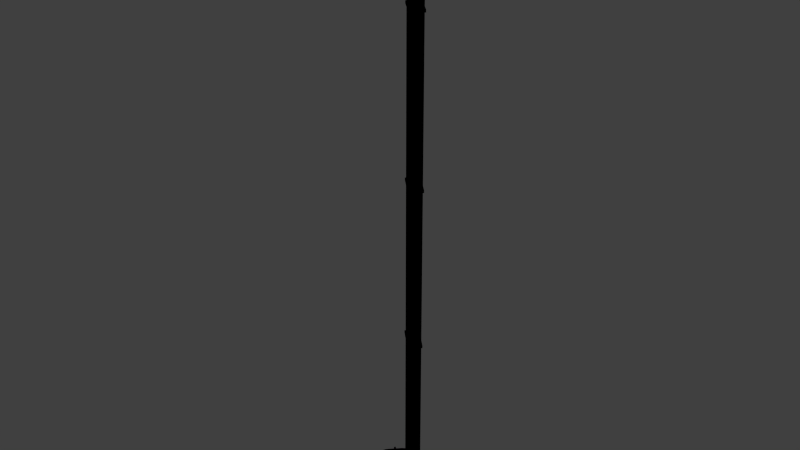 # Source: hubbell_vent.blend  (saved by Blender 2.75.0; exported with 4.5.12 LTS)
import bpy
from mathutils import Matrix  # noqa: F401  (used for matrix-valued properties, if any)

bpy.ops.wm.read_factory_settings(use_empty=True)
scene = bpy.context.scene
scene.name = 'hubbell_vent'

# ---- collections
col_collection_1 = bpy.data.collections.new('Collection 1'); scene.collection.children.link(col_collection_1)
col_collection_9 = bpy.data.collections.new('Collection 9'); scene.collection.children.link(col_collection_9)
col_collection_9.hide_render = True
col_collection_9.hide_viewport = True
col_collection_10 = bpy.data.collections.new('Collection 10'); scene.collection.children.link(col_collection_10)
col_collection_10.hide_render = True
col_collection_10.hide_viewport = True
col_collection_11 = bpy.data.collections.new('Collection 11'); scene.collection.children.link(col_collection_11)
col_collection_11.hide_render = True
col_collection_11.hide_viewport = True

# ---- images (referenced by path relative to the original .blend; pixels are not part of the script)
import os
ASSET_DIR = os.environ.get("B2B_ASSET_DIR", "")  # directory of the original .blend (textures are referenced by path, not embedded)
HERE = os.path.dirname(os.path.abspath(__file__))  # packed textures are extracted next to this script under _unpacked/

def load_image(name, relpath, width, height, colorspace="sRGB"):
    """Load a texture the original file referenced (path relative to the .blend, or extracted next to this script)."""
    p = next((c for c in (os.path.join(HERE, relpath), os.path.join(ASSET_DIR, relpath)) if relpath and os.path.exists(c)), "")
    if p:
        img = bpy.data.images.load(p, check_existing=True)
        img.name = name
    else:  # same state as the original file: an image datablock whose file is absent (Cycles renders it pink)
        img = bpy.data.images.new(name, width, height)
        img.source = "FILE"
        img.filepath = "//" + (relpath or name)
    img.colorspace_settings.name = colorspace
    return img
img_bakein_target_1024_tga = load_image('bakein_target_1024.tga', 'hubbell_vent_ao.tga', 1024, 1024, 'sRGB')

# ---- materials (node trees are filled in below, after node groups)
mat_material = bpy.data.materials.new('Material')
mat_material.alpha_threshold = 0.0
mat_material.use_transparent_shadow = False
mat_material.roughness = 0.5
mat_dev_measuregeneric01_vmt = bpy.data.materials.new('dev_measuregeneric01.vmt')
mat_dev_measuregeneric01_vmt.alpha_threshold = 0.0
mat_dev_measuregeneric01_vmt.use_transparent_shadow = False
mat_dev_measuregeneric01_vmt.diffuse_color = (0.4439, 0.5053, 0.9027, 1.0)
mat_dev_measuregeneric01_vmt.roughness = 0.5

# ---- material node trees
mat_material.use_nodes = True; mat_material.node_tree.nodes.clear()
_N = mat_material.node_tree.nodes; _L = mat_material.node_tree.links
n0 = _N.new('ShaderNodeTexImage'); n0.name = 'Image Texture'; n0.location = (-100, 100)
n0.width = 140
n0.image = img_bakein_target_1024_tga

# ---- world
world_world = bpy.data.worlds.new('World'); scene.world = world_world
world_world.color = (0.05088, 0.05088, 0.05088)
world_world.use_sun_shadow = False
world_world.sun_shadow_jitter_overblur = 0.0
world_world.cycles.sampling_method = 'MANUAL'
world_world.cycles.sample_map_resolution = 256

# ---- meshes
me_cube_002 = bpy.data.meshes.new('Cube.002')
me_cube_002.from_pydata([(8.0, -8.0, 4.0), (8.0, -8.0, 5.0), (-8.0, 8.0, 4.0), (-8.0, 8.0, 5.0), (16.0, 0.0, 4.0), (16.0, 0.0, 5.0), (0.0, 16.0, 4.0), (0.0, 16.0, 5.0), (0.5, 14.5, 127.0), (-0.5, 14.5, 127.0), (14.5, 0.5, 127.0), (14.5, -0.5, 127.0), (8.5, -6.5, 127.0), (7.5, -6.5, 127.0), (-6.5, 8.5, 127.0), (-6.5, 7.5, 127.0), (8.0, -8.0, 127.0), (-8.0, 8.0, 127.0), (16.0, 0.0, 127.0), (0.0, 16.0, 127.0), (8.0, -8.0, 128.0), (-8.0, 8.0, 128.0), (16.0, 0.0, 128.0), (0.0, 16.0, 128.0), (8.0, -8.0, 129.0), (-8.0, 8.0, 129.0), (16.0, 0.0, 129.0), (0.0, 16.0, 129.0), (-6.5, 7.5, 255.0), (-6.5, 8.5, 255.0), (7.5, -6.5, 255.0), (8.5, -6.5, 255.0), (0.0, 16.0, 257.0), (16.0, 0.0, 257.0), (-8.0, 8.0, 257.0), (8.0, -8.0, 257.0), (14.5, -0.5, 255.0), (14.5, 0.5, 255.0), (-0.5, 14.5, 255.0), (0.5, 14.5, 255.0), (8.0, -8.0, 255.0), (-8.0, 8.0, 255.0), (16.0, 0.0, 255.0), (0.0, 16.0, 255.0), (8.0, -8.0, 256.0), (-8.0, 8.0, 256.0), (16.0, 0.0, 256.0), (0.0, 16.0, 256.0), (0.5, 14.5, 383.0), (-0.5, 14.5, 383.0), (14.5, 0.5, 383.0), (14.5, -0.5, 383.0), (8.5, -6.5, 383.0), (7.5, -6.5, 383.0), (-6.5, 8.5, 383.0), (-6.5, 7.5, 383.0), (0.0, 16.0, 383.0), (16.0, 0.0, 383.0), (-8.0, 8.0, 383.0), (8.0, -8.0, 383.0), (0.0, 16.0, 384.0), (16.0, 0.0, 384.0), (-8.0, 8.0, 384.0), (8.0, -8.0, 384.0), (0.0, 16.0, 385.0), (16.0, 0.0, 385.0), (-8.0, 8.0, 385.0), (8.0, -8.0, 385.0), (-6.5, 7.5, 385.0), (-6.5, 8.5, 385.0), (7.5, -6.5, 385.0), (8.5, -6.5, 385.0), (14.5, -0.5, 385.0), (14.5, 0.5, 385.0), (-0.5, 14.5, 385.0), (0.5, 14.5, 385.0), (0.0, 16.0, 447.0), (16.0, 0.0, 447.0), (-8.0, 8.0, 447.0), (8.0, -8.0, 447.0), (0.0, 16.0, 448.0), (16.0, 0.0, 448.0), (-8.0, 8.0, 448.0), (8.0, -8.0, 448.0), (0.0, 16.0, 449.0), (16.0, 0.0, 449.0), (-8.0, 8.0, 449.0), (8.0, -8.0, 449.0), (-6.5, 7.5, 447.0), (-6.5, 8.5, 447.0), (7.5, -6.5, 447.0), (8.5, -6.5, 447.0), (14.5, -0.5, 447.0), (14.5, 0.5, 447.0), (-0.5, 14.5, 447.0), (0.5, 14.5, 447.0), (0.5, 14.5, 257.0), (-0.5, 14.5, 257.0), (14.5, 0.5, 257.0), (14.5, -0.5, 257.0), (8.5, -6.5, 257.0), (7.5, -6.5, 257.0), (-6.5, 8.5, 257.0), (-6.5, 7.5, 257.0), (-6.5, 7.5, 129.0), (-6.5, 8.5, 129.0), (7.5, -6.5, 129.0), (8.5, -6.5, 129.0), (14.5, -0.5, 129.0), (14.5, 0.5, 129.0), (-0.5, 14.5, 129.0), (0.5, 14.5, 129.0), (0.5, 14.5, 5.0), (-0.5, 14.5, 5.0), (14.5, 0.5, 5.0), (14.5, -0.5, 5.0), (8.5, -6.5, 5.0), (7.5, -6.5, 5.0), (-6.5, 8.5, 5.0), (-6.5, 7.5, 5.0), (14.5, 0.5, 449.0), (14.5, -0.5, 449.0), (0.5, 14.5, 449.0), (-0.5, 14.5, 449.0), (-6.5, 8.5, 449.0), (-6.5, 7.5, 449.0), (8.5, -6.5, 449.0), (7.5, -6.5, 449.0), (14.5, 0.5, 450.0), (14.5, -0.5, 450.0), (0.5, 14.5, 450.0), (-0.5, 14.5, 450.0), (-6.5, 8.5, 450.0), (-6.5, 7.5, 450.0), (8.5, -6.5, 450.0), (7.5, -6.5, 450.0), (14.53, 0.5281, 450.2), (14.56, -0.4439, 450.5), (0.5281, 14.53, 450.2), (-0.4439, 14.56, 450.5), (-6.107, 8.893, 453.3), (-6.079, 7.921, 453.5), (8.893, -6.107, 453.3), (7.921, -6.079, 453.5), (14.61, 0.6091, 450.4), (14.72, -0.2818, 450.9), (0.6091, 14.61, 450.4), (-0.2818, 14.72, 450.9), (-4.973, 10.03, 456.2), (-4.864, 9.136, 456.6), (10.03, -4.973, 456.2), (9.136, -4.864, 456.6), (14.73, 0.734, 450.6), (14.97, -0.03203, 451.2), (0.734, 14.73, 450.6), (-0.03203, 14.97, 451.2), (-3.224, 11.78, 458.4), (-2.99, 11.01, 459.0), (11.78, -3.224, 458.4), (11.01, -2.99, 459.0), (14.89, 0.8887, 450.7), (15.28, 0.2775, 451.4), (0.8887, 14.89, 450.7), (0.2775, 15.28, 451.4), (-1.058, 13.94, 459.7), (-0.6689, 13.33, 460.3), (13.94, -1.058, 459.7), (13.33, -0.6689, 460.3), (15.06, 1.056, 450.7), (15.61, 0.612, 451.4), (1.056, 15.06, 450.7), (0.612, 15.61, 451.4), (1.284, 16.28, 459.8), (1.84, 15.84, 460.5), (16.28, 1.284, 459.8), (15.84, 1.84, 460.5), (15.22, 1.217, 450.6), (15.93, 0.9339, 451.3), (1.217, 15.22, 450.6), (0.9339, 15.93, 451.3), (3.537, 18.54, 458.9), (4.254, 18.25, 459.6), (18.54, 3.537, 458.9), (18.25, 4.254, 459.6), (15.35, 1.354, 450.5), (16.21, 1.207, 451.0), (1.354, 15.35, 450.5), (1.207, 16.21, 451.0), (5.45, 20.45, 457.0), (6.303, 20.3, 457.5), (20.45, 5.45, 457.0), (20.3, 6.303, 457.5), (0.9214, 16.37, 450.9), (1.072, 15.49, 450.4), (16.37, 0.9214, 450.9), (15.49, 1.072, 450.4), (20.58, 6.169, 457.6), (20.74, 5.29, 457.1), (6.169, 20.58, 457.6), (5.29, 20.74, 457.1), (1.129, 16.57, 450.6), (1.279, 15.7, 450.1), (16.57, 1.129, 450.6), (15.7, 1.279, 450.1), (20.79, 6.376, 457.3), (20.94, 5.497, 456.8), (6.376, 20.79, 457.3), (5.497, 20.94, 456.8), (0.5, 14.5, 3.0), (-0.5, 14.5, 3.0), (14.5, 0.5, 3.0), (14.5, -0.5, 3.0), (8.5, -6.5, 3.0), (7.5, -6.5, 3.0), (-6.5, 8.5, 3.0), (-6.5, 7.5, 3.0), (8.0, -8.0, 3.0), (-8.0, 8.0, 3.0), (16.0, 0.0, 3.0), (0.0, 16.0, 3.0), (0.5, 14.5, 2.0), (-0.5, 14.5, 2.0), (14.5, 0.5, 2.0), (14.5, -0.5, 2.0), (8.5, -6.5, 2.0), (7.5, -6.5, 2.0), (-6.5, 8.5, 2.0), (-6.5, 7.5, 2.0), (0.4319, 14.57, 1.268), (-0.5511, 14.55, 1.451), (13.95, 1.045, -3.856), (13.94, 0.06222, -4.039), (7.938, -5.938, -4.039), (6.955, -5.955, -3.856), (-6.551, 8.551, 1.451), (-6.568, 7.568, 1.268), (0.2321, 14.77, 0.5858), (-0.701, 14.7, 0.9393), (12.36, 2.644, -9.314), (12.29, 1.711, -9.667), (6.289, -4.289, -9.667), (5.356, -4.356, -9.314), (-6.701, 8.701, 0.9393), (-6.768, 7.768, 0.5858), (-0.08579, 15.09, 9.537e-07), (-0.9393, 14.94, 0.5), (9.814, 5.186, -14.0), (9.667, 4.333, -14.5), (3.667, -1.667, -14.5), (2.814, -1.814, -14.0), (-6.939, 8.939, 0.5), (-7.086, 8.086, 0.0), (-0.5, 15.5, -0.4495), (-1.25, 15.25, 0.1629), (6.5, 8.5, -17.6), (6.25, 7.75, -18.21), (0.25, 1.75, -18.21), (-0.5, 1.5, -17.6), (-7.25, 9.25, 0.1629), (-7.5, 8.5, -0.4495), (-0.9824, 15.98, -0.732), (-1.612, 15.61, -0.04904), (2.641, 12.36, -19.86), (2.271, 11.73, -20.54), (-3.729, 5.729, -20.54), (-4.359, 5.359, -19.86), (-7.612, 9.612, -0.04904), (-7.982, 8.982, -0.7321), (-1.5, 16.5, -0.8284), (-2.0, 16.0, -0.1213), (-1.5, 16.5, -20.63), (-2.0, 16.0, -21.33), (-8.0, 10.0, -21.33), (-8.5, 9.5, -20.63), (-8.0, 10.0, -0.1213), (-8.5, 9.5, -0.8284), (-2.0, 17.0, -0.8284), (-2.5, 16.5, -0.1213), (-2.0, 17.0, -20.63), (-2.5, 16.5, -21.33), (-8.5, 10.5, -21.33), (-9.0, 10.0, -20.63), (-8.5, 10.5, -0.1213), (-9.0, 10.0, -0.8284), (-9.5, 9.5, 0.5), (-9.5, 9.5, -22.0), (-1.5, 17.5, 0.5), (-1.5, 17.5, -22.0), (-10.0, 10.0, 0.5), (-10.0, 10.0, -22.0), (-2.0, 18.0, 0.5), (-2.0, 18.0, -22.0), (-10.5, 10.5, 0.5), (-10.5, 10.5, -22.0), (-2.5, 18.5, 0.5), (-2.5, 18.5, -22.0), (-3.0, 18.0, -0.8284), (-3.5, 17.5, -0.1213), (-3.0, 18.0, -20.63), (-3.5, 17.5, -21.33), (-9.5, 11.5, -21.33), (-10.0, 11.0, -20.63), (-9.5, 11.5, -0.1213), (-10.0, 11.0, -0.8284), (-7.0, 22.0, -0.8284), (-7.5, 21.5, -0.1213), (-7.0, 22.0, -20.63), (-7.5, 21.5, -21.33), (-13.5, 15.5, -21.33), (-14.0, 15.0, -20.63), (-13.5, 15.5, -0.1213), (-14.0, 15.0, -0.8284), (-14.5, 14.5, 0.5), (-14.5, 14.5, -22.0), (-6.5, 22.5, 0.5), (-6.5, 22.5, -22.0), (-15.0, 15.0, 0.5), (-15.0, 15.0, -22.0), (-7.0, 23.0, 0.5), (-7.0, 23.0, -22.0), (-15.5, 15.5, 0.5), (-15.5, 15.5, -22.0), (-7.5, 23.5, 0.5), (-7.5, 23.5, -22.0), (-8.0, 23.0, -0.8284), (-8.5, 22.5, -0.1213), (-8.0, 23.0, -20.63), (-8.5, 22.5, -21.33), (-14.5, 16.5, -21.33), (-15.0, 16.0, -20.63), (-14.5, 16.5, -0.1213), (-15.0, 16.0, -0.8284), (-8.5, 23.5, -0.8284), (-9.0, 23.0, -0.1213), (-8.5, 23.5, -20.63), (-9.0, 23.0, -21.33), (-15.0, 17.0, -21.33), (-15.5, 16.5, -20.63), (-15.0, 17.0, -0.1213), (-15.5, 16.5, -0.8284), (-10.7, 25.19, -0.8284), (-11.05, 24.57, -0.1213), (-10.7, 25.19, -20.63), (-11.05, 24.57, -21.33), (-15.29, 17.22, -21.33), (-15.65, 16.61, -20.63), (-15.29, 17.22, -0.1213), (-15.65, 16.61, -0.8284), (-13.25, 26.25, -0.8284), (-13.44, 25.56, -0.1213), (-13.25, 26.25, -20.63), (-13.44, 25.56, -21.33), (-15.63, 17.37, -21.33), (-15.82, 16.68, -20.63), (-15.63, 17.37, -0.1213), (-15.82, 16.68, -0.8284), (-16.0, 26.61, -0.8284), (-16.0, 25.9, -0.1213), (-16.0, 26.61, -20.63), (-16.0, 25.9, -21.33), (-16.0, 17.41, -21.33), (-16.0, 16.71, -20.63), (-16.0, 17.41, -0.1213), (-16.0, 16.71, -0.8284), (-18.75, 26.25, -0.8284), (-18.56, 25.56, -0.1213), (-18.75, 26.25, -20.63), (-18.56, 25.56, -21.33), (-16.37, 17.37, -21.33), (-16.18, 16.68, -20.63), (-16.37, 17.37, -0.1213), (-16.18, 16.68, -0.8284), (-21.3, 25.19, -0.8284), (-20.95, 24.57, -0.1213), (-21.3, 25.19, -20.63), (-20.95, 24.57, -21.33), (-16.71, 17.22, -21.33), (-16.35, 16.61, -20.63), (-16.71, 17.22, -0.1213), (-16.35, 16.61, -0.8284), (-23.5, 23.5, -0.8284), (-23.0, 23.0, -0.1213), (-23.5, 23.5, -20.63), (-23.0, 23.0, -21.33), (-17.0, 17.0, -21.33), (-16.5, 16.5, -20.63), (-17.0, 17.0, -0.1213), (-16.5, 16.5, -0.8284), (-27.0, 20.0, -0.8284), (-26.5, 19.5, -0.1213), (-27.0, 20.0, -20.63), (-26.5, 19.5, -21.33), (-20.5, 13.5, -21.33), (-20.0, 13.0, -20.63), (-20.5, 13.5, -0.1213), (-20.0, 13.0, -0.8284), (-28.0, 20.0, 0.5), (-28.0, 20.0, -22.0), (-20.0, 12.0, 0.5), (-20.0, 12.0, -22.0), (-19.5, 12.5, -22.0), (-19.5, 12.5, 0.5), (-27.5, 20.5, -22.0), (-27.5, 20.5, 0.5), (-28.5, 19.5, 0.5), (-28.5, 19.5, -22.0), (-20.5, 11.5, 0.5), (-20.5, 11.5, -22.0), (-28.0, 19.0, -0.8284), (-27.5, 18.5, -0.1213), (-28.0, 19.0, -20.63), (-27.5, 18.5, -21.33), (-21.5, 12.5, -21.33), (-21.0, 12.0, -20.63), (-21.5, 12.5, -0.1213), (-21.0, 12.0, -0.8284), (-31.5, 15.5, -0.8284), (-31.0, 15.0, -0.1213), (-31.5, 15.5, -20.63), (-31.0, 15.0, -21.33), (-25.0, 9.0, -21.33), (-24.5, 8.5, -20.63), (-25.0, 9.0, -0.1213), (-24.5, 8.5, -0.8284), (-33.19, 13.3, -0.8284), (-32.57, 12.95, -0.1213), (-33.19, 13.3, -20.63), (-32.57, 12.95, -21.33), (-25.22, 8.707, -21.33), (-24.61, 8.354, -20.63), (-25.22, 8.707, -0.1213), (-24.61, 8.354, -0.8284), (-34.25, 10.75, -0.8284), (-33.56, 10.56, -0.1213), (-34.25, 10.75, -20.63), (-33.56, 10.56, -21.33), (-25.37, 8.366, -21.33), (-24.68, 8.183, -20.63), (-25.37, 8.366, -0.1213), (-24.68, 8.183, -0.8284), (-34.61, 8.0, -0.8284), (-33.9, 8.0, -0.1213), (-34.61, 8.0, -20.63), (-33.9, 8.0, -21.33), (-25.41, 8.0, -21.33), (-24.71, 8.0, -20.63), (-25.41, 8.0, -0.1213), (-24.71, 8.0, -0.8284), (-34.25, 5.255, -0.8284), (-33.56, 5.438, -0.1213), (-34.25, 5.255, -20.63), (-33.56, 5.438, -21.33), (-25.37, 7.634, -21.33), (-24.68, 7.817, -20.63), (-25.37, 7.634, -0.1213), (-24.68, 7.817, -0.8284), (-33.19, 2.697, -0.8284), (-32.57, 3.05, -0.1213), (-33.19, 2.697, -20.63), (-32.57, 3.05, -21.33), (-25.22, 7.293, -21.33), (-24.61, 7.646, -20.63), (-25.22, 7.293, -0.1213), (-24.61, 7.646, -0.8284), (-31.5, 0.5, -0.8284), (-31.0, 1.0, -0.1213), (-31.5, 0.5, -20.63), (-31.0, 1.0, -21.33), (-25.0, 7.0, -21.33), (-24.5, 7.5, -20.63), (-25.0, 7.0, -0.1213), (-24.5, 7.5, -0.8284), (-23.5, 7.5, 0.5), (-23.5, 7.5, -22.0), (-31.5, -0.5, 0.5), (-31.5, -0.5, -22.0), (-31.0, 1.287e-05, -0.8284), (-30.5, 0.5, -0.1213), (-31.0, 1.097e-05, -20.63), (-30.5, 0.5, -21.33), (-24.5, 6.5, -21.33), (-24.0, 7.0, -20.63), (-24.5, 6.5, -0.1213), (-24.0, 7.0, -0.8284), (-23.0, 7.0, 0.5), (-23.0, 7.0, -22.0), (-31.0, -1.0, 0.5), (-31.0, -1.0, -22.0), (-22.5, 6.5, 0.5), (-22.5, 6.5, -22.0), (-30.5, -1.5, 0.5), (-30.5, -1.5, -22.0), (-30.0, -1.0, -0.8284), (-29.5, -0.5, -0.1213), (-30.0, -1.0, -20.63), (-29.5, -0.5, -21.33), (-23.5, 5.5, -21.33), (-23.0, 6.0, -20.63), (-23.5, 5.5, -0.1213), (-23.0, 6.0, -0.8284), (-16.0, -15.0, -0.8284), (-15.5, -14.5, -0.1213), (-16.0, -15.0, -20.63), (-15.5, -14.5, -21.33), (-9.5, -8.5, -21.33), (-9.0, -8.0, -20.63), (-9.5, -8.5, -0.1213), (-9.0, -8.0, -0.8284)], [], [(1, 3, 2, 0), (3, 7, 6, 2), (7, 5, 4, 6), (5, 1, 0, 4), (11, 12, 116, 115), (13, 15, 119, 117), (14, 9, 113, 118), (8, 10, 114, 112), (18, 11, 10), (16, 13, 12), (17, 14, 15), (19, 8, 9), (9, 14, 17, 19), (12, 11, 18, 16), (16, 17, 15, 13), (19, 18, 10, 8), (18, 19, 23, 22), (17, 16, 20, 21), (16, 18, 22, 20), (19, 17, 21, 23), (20, 22, 26, 24), (23, 21, 25, 27), (22, 23, 27, 26), (21, 20, 24, 25), (44, 46, 33, 35), (42, 40, 31, 36), (47, 45, 34, 32), (45, 44, 35, 34), (46, 47, 32, 33), (54, 49, 97, 102), (43, 39, 38), (37, 39, 43, 42), (38, 29, 41, 43), (41, 29, 28), (41, 40, 44, 45), (40, 42, 46, 44), (43, 41, 45, 47), (42, 43, 47, 46), (40, 41, 28, 30), (48, 50, 98, 96), (51, 52, 100, 99), (53, 55, 103, 101), (53, 52, 59), (57, 51, 50), (56, 48, 49), (54, 55, 58), (49, 54, 58, 56), (55, 53, 59, 58), (52, 51, 57, 59), (56, 57, 50, 48), (56, 58, 62, 60), (59, 57, 61, 63), (58, 59, 63, 62), (57, 56, 60, 61), (63, 61, 65, 67), (62, 63, 67, 66), (61, 60, 64, 65), (60, 62, 66, 64), (64, 66, 69, 74), (67, 70, 68, 66), (68, 69, 66), (70, 67, 71), (65, 72, 71, 67), (64, 75, 73, 65), (72, 65, 73), (74, 75, 64), (77, 76, 80, 81), (76, 78, 82, 80), (79, 77, 81, 83), (78, 79, 83, 82), (83, 81, 85, 87), (82, 83, 87, 86), (81, 80, 84, 85), (80, 82, 86, 84), (69, 68, 88, 89), (68, 70, 90, 88), (71, 72, 92, 91), (72, 73, 93, 92), (74, 69, 89, 94), (73, 75, 95, 93), (75, 74, 94, 95), (70, 71, 91, 90), (79, 78, 88, 90), (76, 94, 89, 78), (76, 77, 93, 95), (95, 94, 76), (89, 88, 78), (77, 79, 91, 92), (93, 77, 92), (91, 79, 90), (49, 48, 96, 97), (55, 54, 102, 103), (52, 53, 101, 100), (50, 51, 99, 98), (32, 96, 98, 33), (33, 99, 100, 35), (98, 99, 33), (32, 34, 102, 97), (96, 32, 97), (35, 101, 103, 34), (102, 34, 103), (100, 101, 35), (40, 30, 31), (36, 37, 42), (28, 29, 105, 104), (31, 30, 106, 107), (29, 38, 110, 105), (37, 36, 108, 109), (36, 31, 107, 108), (30, 28, 104, 106), (39, 37, 109, 111), (38, 39, 111, 110), (24, 106, 104, 25), (27, 25, 105, 110), (26, 108, 107, 24), (106, 24, 107), (104, 105, 25), (27, 111, 109, 26), (111, 27, 110), (109, 108, 26), (10, 11, 115, 114), (12, 13, 117, 116), (15, 14, 118, 119), (9, 8, 112, 113), (127, 135, 133, 125), (124, 132, 131, 123), (122, 130, 128, 120), (124, 125, 133, 132), (122, 123, 131, 130), (120, 128, 129, 121), (126, 121, 129, 134), (126, 134, 135, 127), (132, 133, 141, 140), (130, 131, 139, 138), (129, 128, 136, 137), (134, 129, 137, 142), (135, 134, 142, 143), (133, 135, 143, 141), (131, 132, 140, 139), (128, 130, 138, 136), (140, 141, 149, 148), (138, 139, 147, 146), (137, 136, 144, 145), (142, 137, 145, 150), (143, 142, 150, 151), (141, 143, 151, 149), (139, 140, 148, 147), (136, 138, 146, 144), (144, 146, 154, 152), (148, 149, 157, 156), (146, 147, 155, 154), (145, 144, 152, 153), (150, 145, 153, 158), (151, 150, 158, 159), (149, 151, 159, 157), (147, 148, 156, 155), (159, 158, 166, 167), (157, 159, 167, 165), (155, 156, 164, 163), (152, 154, 162, 160), (156, 157, 165, 164), (154, 155, 163, 162), (153, 152, 160, 161), (158, 153, 161, 166), (161, 160, 168, 169), (166, 161, 169, 174), (167, 166, 174, 175), (165, 167, 175, 173), (163, 164, 172, 171), (160, 162, 170, 168), (164, 165, 173, 172), (162, 163, 171, 170), (172, 173, 181, 180), (170, 171, 179, 178), (169, 168, 176, 177), (174, 169, 177, 182), (175, 174, 182, 183), (173, 175, 183, 181), (171, 172, 180, 179), (168, 170, 178, 176), (179, 180, 188, 187), (176, 178, 186, 184), (180, 181, 189, 188), (178, 179, 187, 186), (177, 176, 184, 185), (182, 177, 185, 190), (183, 182, 190, 191), (181, 183, 191, 189), (188, 189, 198, 199), (192, 199, 207, 200), (186, 187, 192, 193), (185, 184, 195, 194), (190, 185, 194, 197), (191, 190, 197, 196), (189, 191, 196, 198), (187, 188, 199, 192), (184, 186, 193, 195), (205, 202, 203, 201, 200, 207, 206, 204), (197, 194, 202, 205), (198, 196, 204, 206), (195, 193, 201, 203), (196, 197, 205, 204), (199, 198, 206, 207), (193, 192, 200, 201), (194, 195, 203, 202), (7, 3, 118, 113), (1, 117, 119, 3), (118, 3, 119), (7, 112, 114, 5), (5, 115, 116, 1), (114, 115, 5), (116, 117, 1), (0, 2, 217, 216), (2, 6, 219, 217), (4, 0, 216, 218), (6, 4, 218, 219), (213, 216, 217, 215), (208, 219, 218, 210), (209, 214, 217, 219), (215, 217, 214), (219, 208, 209), (213, 212, 216), (211, 210, 218), (211, 218, 216, 212), (211, 212, 224, 223), (212, 213, 225, 224), (210, 211, 223, 222), (215, 214, 226, 227), (213, 215, 227, 225), (208, 210, 222, 220), (209, 208, 220, 221), (214, 209, 221, 226), (112, 7, 113), (224, 225, 233, 232), (222, 223, 231, 230), (221, 220, 228, 229), (227, 226, 234, 235), (225, 227, 235, 233), (220, 222, 230, 228), (226, 221, 229, 234), (223, 224, 232, 231), (234, 229, 237, 242), (231, 232, 240, 239), (232, 233, 241, 240), (230, 231, 239, 238), (229, 228, 236, 237), (235, 234, 242, 243), (233, 235, 243, 241), (228, 230, 238, 236), (241, 243, 251, 249), (236, 238, 246, 244), (242, 237, 245, 250), (239, 240, 248, 247), (240, 241, 249, 248), (238, 239, 247, 246), (237, 236, 244, 245), (243, 242, 250, 251), (245, 244, 252, 253), (251, 250, 258, 259), (249, 251, 259, 257), (244, 246, 254, 252), (250, 245, 253, 258), (247, 248, 256, 255), (248, 249, 257, 256), (246, 247, 255, 254), (255, 256, 264, 263), (256, 257, 265, 264), (254, 255, 263, 262), (253, 252, 260, 261), (259, 258, 266, 267), (257, 259, 267, 265), (252, 254, 262, 260), (258, 253, 261, 266), (266, 261, 269, 274), (263, 264, 272, 271), (264, 265, 273, 272), (262, 263, 271, 270), (261, 260, 268, 269), (267, 266, 274, 275), (265, 267, 275, 273), (260, 262, 270, 268), (275, 274, 282, 283), (273, 275, 283, 281), (268, 270, 278, 276), (274, 269, 277, 282), (271, 272, 280, 279), (272, 273, 281, 280), (270, 271, 279, 278), (269, 268, 276, 277), (277, 286, 284, 282), (283, 282, 284), (281, 283, 284, 285), (281, 285, 280), (280, 285, 287, 279), (279, 287, 278), (278, 287, 286, 276), (277, 276, 286), (286, 287, 291, 290), (285, 284, 288, 289), (284, 286, 290, 288), (287, 285, 289, 291), (288, 290, 294, 292), (291, 289, 293, 295), (290, 291, 295, 294), (289, 288, 292, 293), (294, 297, 302, 292), (297, 294, 296), (294, 295, 298, 296), (298, 295, 299), (295, 293, 300, 299), (300, 293, 301), (293, 292, 303, 301), (302, 303, 292), (302, 297, 305, 310), (299, 300, 308, 307), (300, 301, 309, 308), (298, 299, 307, 306), (297, 296, 304, 305), (303, 302, 310, 311), (301, 303, 311, 309), (296, 298, 306, 304), (306, 315, 314, 304), (305, 314, 312, 310), (305, 304, 314), (309, 311, 312, 313), (311, 310, 312), (308, 313, 315, 307), (309, 313, 308), (307, 315, 306), (312, 314, 318, 316), (315, 313, 317, 319), (314, 315, 319, 318), (313, 312, 316, 317), (318, 319, 323, 322), (317, 316, 320, 321), (316, 318, 322, 320), (319, 317, 321, 323), (321, 320, 331, 329), (322, 325, 330, 320), (322, 323, 326, 324), (323, 321, 328, 327), (328, 321, 329), (326, 323, 327), (324, 325, 322), (330, 331, 320), (324, 326, 334, 332), (330, 325, 333, 338), (327, 328, 336, 335), (328, 329, 337, 336), (326, 327, 335, 334), (325, 324, 332, 333), (331, 330, 338, 339), (329, 331, 339, 337), (339, 338, 346, 347), (337, 339, 347, 345), (332, 334, 342, 340), (338, 333, 341, 346), (335, 336, 344, 343), (336, 337, 345, 344), (334, 335, 343, 342), (333, 332, 340, 341), (342, 343, 351, 350), (341, 340, 348, 349), (347, 346, 354, 355), (345, 347, 355, 353), (340, 342, 350, 348), (346, 341, 349, 354), (343, 344, 352, 351), (344, 345, 353, 352), (354, 349, 357, 362), (351, 352, 360, 359), (352, 353, 361, 360), (350, 351, 359, 358), (349, 348, 356, 357), (355, 354, 362, 363), (353, 355, 363, 361), (348, 350, 358, 356), (356, 358, 366, 364), (362, 357, 365, 370), (359, 360, 368, 367), (360, 361, 369, 368), (358, 359, 367, 366), (357, 356, 364, 365), (363, 362, 370, 371), (361, 363, 371, 369), (365, 364, 372, 373), (371, 370, 378, 379), (369, 371, 379, 377), (364, 366, 374, 372), (370, 365, 373, 378), (367, 368, 376, 375), (368, 369, 377, 376), (366, 367, 375, 374), (376, 377, 385, 384), (374, 375, 383, 382), (373, 372, 380, 381), (379, 378, 386, 387), (377, 379, 387, 385), (372, 374, 382, 380), (378, 373, 381, 386), (375, 376, 384, 383), (386, 381, 389, 394), (383, 384, 392, 391), (384, 385, 393, 392), (382, 383, 391, 390), (381, 380, 388, 389), (387, 386, 394, 395), (385, 387, 395, 393), (380, 382, 390, 388), (394, 389, 403, 401), (390, 402, 403, 388), (391, 392, 400, 402), (391, 402, 390), (389, 388, 403), (393, 395, 401, 400), (393, 400, 392), (395, 394, 401), (403, 402, 397, 396), (400, 401, 398, 399), (402, 400, 399, 397), (401, 403, 396, 398), (399, 398, 406, 407), (397, 405, 404, 396), (398, 396, 404, 406), (404, 409, 414, 406), (405, 407, 412, 411), (404, 405, 410, 408), (407, 406, 415, 413), (412, 407, 413), (410, 405, 411), (408, 409, 404), (414, 415, 406), (409, 408, 416, 417), (415, 414, 422, 423), (413, 415, 423, 421), (408, 410, 418, 416), (414, 409, 417, 422), (411, 412, 420, 419), (412, 413, 421, 420), (410, 411, 419, 418), (420, 421, 429, 428), (418, 419, 427, 426), (417, 416, 424, 425), (423, 422, 430, 431), (421, 423, 431, 429), (416, 418, 426, 424), (422, 417, 425, 430), (419, 420, 428, 427), (430, 425, 433, 438), (427, 428, 436, 435), (428, 429, 437, 436), (426, 427, 435, 434), (425, 424, 432, 433), (431, 430, 438, 439), (429, 431, 439, 437), (424, 426, 434, 432), (437, 439, 447, 445), (432, 434, 442, 440), (438, 433, 441, 446), (435, 436, 444, 443), (436, 437, 445, 444), (434, 435, 443, 442), (433, 432, 440, 441), (439, 438, 446, 447), (441, 440, 448, 449), (447, 446, 454, 455), (445, 447, 455, 453), (440, 442, 450, 448), (446, 441, 449, 454), (443, 444, 452, 451), (444, 445, 453, 452), (442, 443, 451, 450), (451, 452, 460, 459), (452, 453, 461, 460), (450, 451, 459, 458), (449, 448, 456, 457), (455, 454, 462, 463), (453, 455, 463, 461), (448, 450, 458, 456), (454, 449, 457, 462), (462, 457, 465, 470), (459, 460, 468, 467), (460, 461, 469, 468), (458, 459, 467, 466), (457, 456, 464, 465), (463, 462, 470, 471), (461, 463, 471, 469), (456, 458, 466, 464), (397, 399, 407, 405), (470, 465, 477, 482), (467, 468, 480, 479), (468, 469, 481, 480), (466, 467, 479, 478), (465, 464, 476, 477), (471, 470, 482, 483), (469, 471, 483, 481), (464, 466, 478, 476), (474, 476, 478, 475), (475, 479, 480, 473), (473, 481, 483, 472), (480, 481, 473), (478, 479, 475), (483, 482, 472), (474, 472, 482, 477), (476, 474, 477), (473, 472, 484, 485), (474, 475, 487, 486), (475, 473, 485, 487), (472, 474, 486, 484), (487, 485, 489, 491), (484, 486, 490, 488), (485, 484, 488, 489), (486, 487, 491, 490), (490, 493, 498, 488), (493, 490, 492), (490, 491, 494, 492), (491, 489, 496, 495), (494, 491, 495), (489, 488, 499, 497), (496, 489, 497), (498, 499, 488), (497, 499, 507, 505), (492, 494, 502, 500), (498, 493, 501, 506), (495, 496, 504, 503), (496, 497, 505, 504), (494, 495, 503, 502), (493, 492, 500, 501), (499, 498, 506, 507), (86, 124, 123, 84), (124, 86, 125), (87, 127, 125, 86), (127, 87, 126), (87, 85, 121, 126), (84, 122, 120, 85), (121, 85, 120), (123, 122, 84)])
me_cube_002.polygons.foreach_set('use_smooth', [0, 0, 0, 0, 0, 0, 0, 0, 0, 0, 0, 0, 0, 0, 0, 0, 0, 0, 0, 0, 0, 0, 0, 0, 0, 0, 0, 0, 0, 0, 0, 0, 0, 0, 0, 0, 0, 0, 0, 0, 0, 0, 0, 0, 0, 0, 0, 0, 0, 0, 0, 0, 0, 0, 0, 0, 0, 0, 0, 0, 0, 0, 0, 0, 0, 0, 0, 0, 0, 0, 0, 0, 0, 0, 0, 0, 0, 0, 0, 0, 0, 0, 0, 0, 0, 0, 0, 0, 0, 0, 0, 0, 0, 0, 0, 0, 0, 0, 0, 0, 0, 0, 0, 0, 0, 0, 0, 0, 0, 0, 0, 0, 0, 0, 0, 0, 0, 0, 0, 0, 0, 0, 0, 0, 1, 0, 1, 1, 1, 1, 0, 1, 1, 1, 1, 0, 1, 1, 0, 1, 1, 1, 1, 0, 1, 1, 0, 1, 1, 1, 1, 1, 0, 1, 1, 0, 1, 1, 0, 1, 1, 1, 1, 0, 1, 0, 1, 1, 0, 1, 1, 1, 1, 1, 1, 0, 1, 1, 0, 1, 0, 1, 1, 1, 1, 0, 1, 1, 0, 0, 0, 0, 0, 0, 0, 0, 0, 0, 0, 0, 0, 0, 0, 0, 0, 0, 0, 0, 0, 0, 0, 0, 0, 0, 0, 0, 0, 0, 0, 0, 0, 0, 0, 0, 1, 1, 1, 1, 0, 0, 1, 1, 0, 1, 1, 1, 1, 0, 0, 1, 1, 1, 1, 1, 1, 1, 1, 0, 0, 0, 0, 1, 1, 1, 1, 1, 1, 1, 1, 0, 0, 1, 1, 1, 1, 1, 1, 1, 1, 1, 0, 0, 1, 1, 1, 1, 1, 1, 1, 0, 0, 1, 0, 0, 1, 1, 1, 1, 1, 0, 0, 0, 0, 0, 0, 0, 0, 0, 0, 0, 0, 0, 0, 0, 0, 0, 0, 0, 0, 0, 0, 0, 0, 0, 0, 0, 0, 0, 0, 0, 0, 0, 0, 0, 0, 0, 0, 0, 0, 0, 0, 0, 0, 0, 0, 0, 0, 0, 0, 0, 0, 0, 0, 0, 0, 1, 0, 0, 1, 1, 1, 1, 1, 1, 1, 1, 0, 0, 1, 1, 1, 1, 1, 1, 1, 1, 0, 0, 1, 0, 0, 1, 1, 1, 1, 1, 1, 1, 0, 0, 1, 1, 1, 1, 1, 1, 1, 1, 1, 0, 0, 1, 1, 1, 1, 1, 1, 1, 1, 0, 0, 0, 0, 1, 1, 1, 1, 1, 1, 0, 0, 0, 0, 0, 0, 0, 0, 0, 0, 0, 0, 0, 0, 0, 0, 0, 0, 0, 0, 0, 0, 0, 1, 1, 1, 1, 0, 0, 1, 1, 1, 1, 1, 1, 1, 1, 0, 0, 0, 0, 1, 1, 1, 1, 1, 1, 1, 1, 0, 0, 1, 1, 1, 1, 1, 1, 1, 1, 0, 0, 1, 1, 0, 1, 1, 1, 1, 1, 1, 0, 0, 0, 1, 1, 1, 1, 1, 1, 0, 0, 0, 1, 1, 1, 1, 1, 1, 0, 0, 0, 0, 0, 0, 0, 0, 0, 0, 0, 0, 0, 0, 0, 0, 0, 0, 0, 0, 0, 0, 0, 0, 0, 0, 0, 0, 0, 0, 0, 0, 0, 0, 0, 0, 0, 0, 0, 0])
_k = set([(120, 121), (120, 122), (120, 128), (121, 126), (121, 129), (122, 123), (122, 130), (123, 124), (123, 131), (124, 125), (124, 132), (125, 127), (125, 133), (126, 127), (126, 134), (127, 135), (128, 136), (129, 137), (130, 138), (131, 139), (132, 140), (133, 141), (134, 142), (135, 143), (136, 144), (137, 145), (138, 146), (139, 147), (140, 148), (141, 149), (142, 150), (143, 151), (144, 152), (145, 153), (146, 154), (147, 155), (148, 156), (149, 157), (150, 158), (151, 159), (152, 160), (153, 161), (154, 162), (155, 163), (156, 164), (157, 165), (158, 166), (159, 167), (160, 168), (161, 169), (162, 170), (163, 171), (164, 172), (165, 173), (166, 174), (167, 175), (168, 176), (169, 177), (170, 178), (171, 179), (172, 180), (173, 181), (174, 182), (175, 183), (176, 184), (177, 185), (178, 186), (179, 187), (180, 188), (181, 189), (182, 190), (183, 191), (184, 185), (184, 186), (185, 190), (186, 187), (187, 188), (188, 189), (189, 191), (190, 191), (208, 209), (208, 210), (208, 220), (209, 214), (209, 221), (210, 211), (210, 222), (211, 212), (211, 223), (212, 213), (212, 224), (213, 215), (213, 225), (214, 215), (214, 226), (215, 227), (220, 228), (221, 229), (222, 230), (223, 231), (224, 232), (225, 233), (226, 234), (227, 235), (228, 236), (229, 237), (230, 238), (231, 239), (232, 240), (233, 241), (234, 242), (235, 243), (236, 244), (237, 245), (238, 246), (239, 247), (240, 248), (241, 249), (242, 250), (243, 251), (244, 252), (245, 253), (246, 254), (247, 255), (248, 256), (249, 257), (250, 258), (251, 259), (252, 260), (253, 261), (254, 262), (255, 263), (256, 264), (257, 265), (258, 266), (259, 267), (260, 268), (261, 269), (262, 270), (263, 271), (264, 272), (265, 273), (266, 274), (267, 275), (268, 276), (269, 277), (270, 278), (271, 279), (272, 280), (273, 281), (274, 282), (275, 283), (276, 277), (276, 278), (277, 282), (278, 279), (279, 280), (280, 281), (281, 283), (282, 283), (324, 325), (324, 326), (324, 332), (325, 330), (325, 333), (326, 327), (326, 334), (327, 328), (327, 335), (328, 329), (328, 336), (329, 331), (329, 337), (330, 331), (330, 338), (331, 339), (332, 340), (333, 341), (334, 342), (335, 343), (336, 344), (337, 345), (338, 346), (339, 347), (340, 348), (341, 349), (342, 350), (343, 351), (344, 352), (345, 353), (346, 354), (347, 355), (348, 356), (349, 357), (350, 358), (351, 359), (352, 360), (353, 361), (354, 362), (355, 363), (356, 364), (357, 365), (358, 366), (359, 367), (360, 368), (361, 369), (362, 370), (363, 371), (364, 372), (365, 373), (366, 374), (367, 375), (368, 376), (369, 377), (370, 378), (371, 379), (372, 380), (373, 381), (374, 382), (375, 383), (376, 384), (377, 385), (378, 386), (379, 387), (380, 388), (381, 389), (382, 390), (383, 391), (384, 392), (385, 393), (386, 394), (387, 395), (388, 389), (388, 390), (389, 394), (390, 391), (391, 392), (392, 393), (393, 395), (394, 395), (408, 409), (408, 410), (408, 416), (409, 414), (409, 417), (410, 411), (410, 418), (411, 412), (411, 419), (412, 413), (412, 420), (413, 415), (413, 421), (414, 415), (414, 422), (415, 423), (416, 424), (417, 425), (418, 426), (419, 427), (420, 428), (421, 429), (422, 430), (423, 431), (424, 432), (425, 433), (426, 434), (427, 435), (428, 436), (429, 437), (430, 438), (431, 439), (432, 440), (433, 441), (434, 442), (435, 443), (436, 444), (437, 445), (438, 446), (439, 447), (440, 448), (441, 449), (442, 450), (443, 451), (444, 452), (445, 453), (446, 454), (447, 455), (448, 456), (449, 457), (450, 458), (451, 459), (452, 460), (453, 461), (454, 462), (455, 463), (456, 464), (457, 465), (458, 466), (459, 467), (460, 468), (461, 469), (462, 470), (463, 471), (464, 476), (465, 477), (466, 478), (467, 479), (468, 480), (469, 481), (470, 482), (471, 483), (476, 477), (476, 478), (477, 482), (478, 479), (479, 480), (480, 481), (481, 483), (482, 483)])
me_cube_002.attributes.new('sharp_edge', 'BOOLEAN', 'EDGE').data.foreach_set('value', [ (min(e.vertices), max(e.vertices)) in _k for e in me_cube_002.edges])
_uv = me_cube_002.uv_layers.new(name='UVMap')
_uv.uv.foreach_set('vector', [0.9773, 0.001496, 0.9773, 0.334, 0.9579, 0.334, 0.9579, 0.001496, 0.9773, 0.334, 0.9773, 0.5003, 0.9579, 0.5003, 0.9579, 0.334, 0.9773, 0.5003, 0.9773, 0.833, 0.9579, 0.833, 0.9579, 0.5003, 0.9773, 0.833, 0.9773, 0.9993, 0.9579, 0.9993, 0.9579, 0.833, 0.4546, 0.9995, 0.32, 0.9995, 0.3207, 0.0004468, 0.4553, 0.0004468, 0.3139, 0.9995, 0.0002259, 0.9995, 0.0008929, 0.0004468, 0.3145, 0.0004468, 0.4546, 0.9995, 0.32, 0.9995, 0.3207, 0.0004468, 0.4553, 0.0004468, 0.3142, 0.9995, 0.0005593, 0.9995, 0.0005593, 0.0004468, 0.3142, 0.0004468, 0.9513, 0.4656, 0.9405, 0.4872, 0.9297, 0.4764, 0.9513, 0.6382, 0.9297, 0.6274, 0.9405, 0.6167, 0.606, 0.6382, 0.6167, 0.6167, 0.6275, 0.6274, 0.606, 0.4656, 0.6275, 0.4764, 0.6167, 0.4872, 0.6167, 0.4872, 0.6167, 0.6167, 0.606, 0.6382, 0.606, 0.4656, 0.9405, 0.6167, 0.9405, 0.4872, 0.9513, 0.4656, 0.9513, 0.6382, 0.9513, 0.6382, 0.606, 0.6382, 0.6275, 0.6274, 0.9297, 0.6274, 0.606, 0.4656, 0.9513, 0.4656, 0.9297, 0.4764, 0.6275, 0.4764, 0.9773, 0.1678, 0.9773, 0.5004, 0.9579, 0.5004, 0.9579, 0.1678, 0.9773, 0.6667, 0.9773, 0.9993, 0.9579, 0.9993, 0.9579, 0.6667, 0.9773, 0.001496, 0.9773, 0.1678, 0.9579, 0.1678, 0.9579, 0.001496, 0.9773, 0.5004, 0.9773, 0.6667, 0.9579, 0.6667, 0.9579, 0.5004, 0.9579, 0.9993, 0.9579, 0.833, 0.9773, 0.833, 0.9773, 0.9993, 0.9579, 0.5003, 0.9579, 0.334, 0.9773, 0.334, 0.9773, 0.5003, 0.9579, 0.833, 0.9579, 0.5003, 0.9773, 0.5003, 0.9773, 0.833, 0.9579, 0.334, 0.9579, 0.001496, 0.9773, 0.001496, 0.9773, 0.334, 0.9579, 0.9993, 0.9579, 0.833, 0.9773, 0.833, 0.9773, 0.9993, 0.9513, 0.4656, 0.9513, 0.6382, 0.9405, 0.6167, 0.9405, 0.4872, 0.9579, 0.5003, 0.9579, 0.334, 0.9773, 0.334, 0.9773, 0.5003, 0.9579, 0.334, 0.9579, 0.001496, 0.9773, 0.001496, 0.9773, 0.334, 0.9579, 0.833, 0.9579, 0.5003, 0.9773, 0.5003, 0.9773, 0.833, 0.455, 0.9995, 0.3203, 0.9995, 0.3203, 0.0004468, 0.455, 0.0004468, 0.606, 0.4656, 0.6275, 0.4764, 0.6167, 0.4872, 0.9297, 0.4764, 0.6275, 0.4764, 0.606, 0.4656, 0.9513, 0.4656, 0.6167, 0.4872, 0.6167, 0.6167, 0.606, 0.6382, 0.606, 0.4656, 0.606, 0.6382, 0.6167, 0.6167, 0.6275, 0.6274, 0.9773, 0.6667, 0.9773, 0.9993, 0.9579, 0.9993, 0.9579, 0.6667, 0.9773, 0.001496, 0.9773, 0.1678, 0.9579, 0.1678, 0.9579, 0.001496, 0.9773, 0.5004, 0.9773, 0.6667, 0.9579, 0.6667, 0.9579, 0.5004, 0.9773, 0.1678, 0.9773, 0.5004, 0.9579, 0.5004, 0.9579, 0.1678, 0.9513, 0.6382, 0.606, 0.6382, 0.6275, 0.6274, 0.9297, 0.6274, 0.3142, 0.9995, 0.00056, 0.9995, 0.0005592, 0.0004468, 0.3142, 0.0004468, 0.455, 0.9995, 0.3203, 0.9995, 0.3203, 0.0004468, 0.455, 0.0004468, 0.3142, 0.9995, 0.00056, 0.9995, 0.0005592, 0.0004468, 0.3142, 0.0004468, 0.9297, 0.6274, 0.9405, 0.6167, 0.9513, 0.6382, 0.9513, 0.4656, 0.9405, 0.4871, 0.9297, 0.4764, 0.606, 0.4656, 0.6275, 0.4764, 0.6167, 0.4872, 0.6167, 0.6167, 0.6275, 0.6274, 0.606, 0.6382, 0.6167, 0.4872, 0.6167, 0.6167, 0.606, 0.6382, 0.606, 0.4656, 0.6275, 0.6274, 0.9297, 0.6274, 0.9513, 0.6382, 0.606, 0.6382, 0.9405, 0.6167, 0.9405, 0.4871, 0.9513, 0.4656, 0.9513, 0.6382, 0.606, 0.4656, 0.9513, 0.4656, 0.9297, 0.4764, 0.6275, 0.4764, 0.9773, 0.5004, 0.9773, 0.6667, 0.9579, 0.6667, 0.9579, 0.5004, 0.9773, 0.001496, 0.9773, 0.1678, 0.9579, 0.1678, 0.9579, 0.001496, 0.9773, 0.6667, 0.9773, 0.9993, 0.9579, 0.9993, 0.9579, 0.6667, 0.9773, 0.1678, 0.9773, 0.5004, 0.9579, 0.5004, 0.9579, 0.1678, 0.9579, 0.9993, 0.9579, 0.833, 0.9773, 0.833, 0.9773, 0.9993, 0.9579, 0.334, 0.9579, 0.001496, 0.9773, 0.001496, 0.9773, 0.334, 0.9579, 0.833, 0.9579, 0.5003, 0.9773, 0.5003, 0.9773, 0.833, 0.9579, 0.5003, 0.9579, 0.334, 0.9773, 0.334, 0.9773, 0.5003, 0.9513, 0.4656, 0.9513, 0.6382, 0.9405, 0.6167, 0.9405, 0.4872, 0.606, 0.6382, 0.6275, 0.6274, 0.9297, 0.6274, 0.9513, 0.6382, 0.9297, 0.6274, 0.9405, 0.6167, 0.9513, 0.6382, 0.6275, 0.6274, 0.606, 0.6382, 0.6167, 0.6167, 0.606, 0.4656, 0.6167, 0.4872, 0.6167, 0.6167, 0.606, 0.6382, 0.9513, 0.4656, 0.9297, 0.4764, 0.6275, 0.4764, 0.606, 0.4656, 0.6167, 0.4872, 0.606, 0.4656, 0.6275, 0.4764, 0.9405, 0.4872, 0.9297, 0.4764, 0.9513, 0.4656, 0.9773, 0.1678, 0.9773, 0.5004, 0.9579, 0.5004, 0.9579, 0.1678, 0.9773, 0.5004, 0.9773, 0.6667, 0.9579, 0.6667, 0.9579, 0.5004, 0.9773, 0.001496, 0.9773, 0.1678, 0.9579, 0.1678, 0.9579, 0.001496, 0.9773, 0.6667, 0.9773, 0.9993, 0.9579, 0.9993, 0.9579, 0.6667, 0.9579, 0.9993, 0.9579, 0.833, 0.9773, 0.833, 0.9773, 0.9993, 0.9579, 0.334, 0.9579, 0.001496, 0.9773, 0.001496, 0.9773, 0.334, 0.9579, 0.833, 0.9579, 0.5003, 0.9773, 0.5003, 0.9773, 0.833, 0.9579, 0.5003, 0.9579, 0.334, 0.9773, 0.334, 0.9773, 0.5003, 0.981, 0.001473, 0.9984, 0.001496, 0.9984, 0.9973, 0.981, 0.9973, 0.0005592, 0.0004468, 0.3142, 0.0004468, 0.3142, 0.9995, 0.0005592, 0.9995, 0.3203, 0.0004468, 0.455, 0.0004468, 0.455, 0.9995, 0.3203, 0.9995, 0.9812, 0.01122, 0.9982, 0.01124, 0.9982, 0.9876, 0.9812, 0.9875, 0.3203, 0.0004468, 0.455, 0.0004468, 0.455, 0.9995, 0.3203, 0.9995, 0.0005592, 0.0004468, 0.3142, 0.0004468, 0.3142, 0.9995, 0.0005592, 0.9995, 0.9813, 0.01623, 0.9981, 0.01625, 0.9981, 0.9825, 0.9813, 0.9825, 0.981, 0.002485, 0.9984, 0.002508, 0.9984, 0.9963, 0.981, 0.9963, 0.9513, 0.6382, 0.606, 0.6382, 0.6275, 0.6274, 0.9297, 0.6274, 0.606, 0.4656, 0.6167, 0.4871, 0.6167, 0.6167, 0.606, 0.6382, 0.606, 0.4656, 0.9513, 0.4656, 0.9297, 0.4764, 0.6275, 0.4764, 0.6275, 0.4764, 0.6167, 0.4871, 0.606, 0.4656, 0.6167, 0.6167, 0.6275, 0.6274, 0.606, 0.6382, 0.9513, 0.4656, 0.9513, 0.6382, 0.9405, 0.6167, 0.9405, 0.4872, 0.9297, 0.4764, 0.9513, 0.4656, 0.9405, 0.4872, 0.9405, 0.6167, 0.9513, 0.6382, 0.9297, 0.6274, 0.9981, 0.9835, 0.9812, 0.9833, 0.9812, 0.01529, 0.9981, 0.01546, 0.9981, 0.9835, 0.9812, 0.9833, 0.9812, 0.01529, 0.9981, 0.01546, 0.9981, 0.9835, 0.9812, 0.9833, 0.9812, 0.01529, 0.9981, 0.01546, 0.9981, 0.9835, 0.9812, 0.9833, 0.9812, 0.01529, 0.9981, 0.01546, 0.9513, 0.4656, 0.9297, 0.4764, 0.6275, 0.4764, 0.606, 0.4656, 0.606, 0.4656, 0.6167, 0.4872, 0.6167, 0.6167, 0.606, 0.6382, 0.6275, 0.4764, 0.6167, 0.4872, 0.606, 0.4656, 0.9513, 0.4656, 0.9513, 0.6382, 0.9405, 0.6167, 0.9405, 0.4872, 0.9297, 0.4764, 0.9513, 0.4656, 0.9405, 0.4872, 0.606, 0.6382, 0.6275, 0.6274, 0.9297, 0.6274, 0.9513, 0.6382, 0.9405, 0.6167, 0.9513, 0.6382, 0.9297, 0.6274, 0.6167, 0.6167, 0.6275, 0.6274, 0.606, 0.6382, 0.9513, 0.6382, 0.9297, 0.6274, 0.9405, 0.6167, 0.9405, 0.4872, 0.9297, 0.4764, 0.9513, 0.4656, 0.9981, 0.9835, 0.9812, 0.9833, 0.9812, 0.01529, 0.9981, 0.01546, 0.9981, 0.9835, 0.9812, 0.9833, 0.9812, 0.01529, 0.9981, 0.01546, 0.455, 0.9995, 0.3203, 0.9995, 0.3203, 0.0004468, 0.455, 0.0004468, 0.9981, 0.9835, 0.9812, 0.9833, 0.9812, 0.01529, 0.9981, 0.01546, 0.455, 0.9995, 0.3203, 0.9995, 0.3203, 0.0004468, 0.455, 0.0004468, 0.3142, 0.9995, 0.00056, 0.9995, 0.000559, 0.0004468, 0.3142, 0.0004468, 0.3142, 0.9995, 0.00056, 0.9995, 0.000559, 0.0004468, 0.3142, 0.0004468, 0.9981, 0.9835, 0.9812, 0.9833, 0.9812, 0.01529, 0.9981, 0.01546, 0.606, 0.6382, 0.6275, 0.6274, 0.9297, 0.6274, 0.9513, 0.6382, 0.9513, 0.4656, 0.9513, 0.6382, 0.9405, 0.6167, 0.9405, 0.4872, 0.606, 0.4656, 0.6167, 0.4872, 0.6167, 0.6167, 0.606, 0.6382, 0.6275, 0.6274, 0.606, 0.6382, 0.6167, 0.6167, 0.9297, 0.6274, 0.9405, 0.6167, 0.9513, 0.6382, 0.9513, 0.4656, 0.9297, 0.4764, 0.6275, 0.4764, 0.606, 0.4656, 0.9297, 0.4764, 0.9513, 0.4656, 0.9405, 0.4872, 0.6275, 0.4764, 0.6167, 0.4872, 0.606, 0.4656, 0.9978, 0.9757, 0.9812, 0.9756, 0.9815, 0.02304, 0.9982, 0.0232, 0.9978, 0.9757, 0.9812, 0.9756, 0.9815, 0.02304, 0.9982, 0.0232, 0.998, 0.9757, 0.9814, 0.9756, 0.9814, 0.02304, 0.998, 0.0232, 0.9978, 0.9757, 0.9812, 0.9756, 0.9815, 0.02304, 0.9982, 0.0232, 0.4634, 0.8427, 0.4711, 0.8427, 0.4711, 0.9957, 0.4634, 0.9957, 0.4642, 0.1737, 0.4642, 0.1581, 0.5967, 0.1581, 0.5967, 0.1738, 0.5499, 0.8429, 0.5577, 0.8429, 0.5577, 0.9956, 0.5499, 0.9956, 0.7398, 0.05081, 0.765, 0.03768, 0.7908, 0.05052, 0.7656, 0.06365, 0.7516, 0.2069, 0.7826, 0.1967, 0.8036, 0.2119, 0.7725, 0.2222, 0.7363, 0.242, 0.7459, 0.2351, 0.7601, 0.2398, 0.7505, 0.2467, 0.4637, 0.1744, 0.5962, 0.1738, 0.5961, 0.1582, 0.4636, 0.1588, 0.7398, 0.4092, 0.7656, 0.3964, 0.7908, 0.4095, 0.765, 0.4223, 0.7656, 0.06365, 0.7908, 0.05052, 0.8711, 0.1014, 0.8405, 0.1111, 0.7725, 0.2222, 0.8036, 0.2119, 0.8117, 0.2196, 0.7766, 0.226, 0.7601, 0.2398, 0.7459, 0.2351, 0.7477, 0.2333, 0.7638, 0.2363, 0.4636, 0.1588, 0.5961, 0.1582, 0.5973, 0.1509, 0.4721, 0.1076, 0.7908, 0.4095, 0.7656, 0.3964, 0.8405, 0.3489, 0.8711, 0.3587, 0.4711, 0.9957, 0.4711, 0.8427, 0.4986, 0.8427, 0.4986, 0.9957, 0.5967, 0.1581, 0.4642, 0.1581, 0.4729, 0.107, 0.598, 0.1508, 0.5577, 0.9956, 0.5577, 0.8429, 0.5603, 0.8429, 0.5603, 0.9956, 0.8405, 0.1111, 0.8711, 0.1014, 0.9257, 0.1604, 0.8915, 0.1662, 0.7766, 0.226, 0.8117, 0.2196, 0.8159, 0.2281, 0.7787, 0.2303, 0.7638, 0.2363, 0.7477, 0.2333, 0.7487, 0.2314, 0.7657, 0.2324, 0.4721, 0.1076, 0.5973, 0.1509, 0.6009, 0.1444, 0.4969, 0.0622, 0.8711, 0.3587, 0.8405, 0.3489, 0.8915, 0.2938, 0.9257, 0.2996, 0.4986, 0.9957, 0.4986, 0.8427, 0.526, 0.8427, 0.526, 0.9957, 0.598, 0.1508, 0.4729, 0.107, 0.4979, 0.06171, 0.6015, 0.1444, 0.5603, 0.9956, 0.5603, 0.8429, 0.563, 0.8428, 0.563, 0.9956, 0.563, 0.9956, 0.563, 0.8428, 0.5657, 0.8428, 0.5657, 0.9956, 0.8915, 0.1662, 0.9257, 0.1604, 0.9515, 0.2243, 0.9156, 0.2259, 0.7787, 0.2303, 0.8159, 0.2281, 0.8159, 0.2368, 0.7787, 0.2346, 0.7657, 0.2324, 0.7487, 0.2314, 0.7487, 0.2294, 0.7657, 0.2284, 0.4969, 0.0622, 0.6009, 0.1444, 0.6064, 0.1395, 0.5354, 0.02752, 0.9257, 0.2996, 0.8915, 0.2938, 0.9156, 0.2341, 0.9515, 0.2357, 0.526, 0.9957, 0.526, 0.8427, 0.5535, 0.8427, 0.5535, 0.9957, 0.6015, 0.1444, 0.4979, 0.06171, 0.5366, 0.0272, 0.6071, 0.1394, 0.9515, 0.2357, 0.9156, 0.2341, 0.9114, 0.1733, 0.947, 0.1705, 0.5535, 0.9957, 0.5535, 0.8427, 0.581, 0.8427, 0.581, 0.9957, 0.6071, 0.1394, 0.5366, 0.0272, 0.5844, 0.007378, 0.6139, 0.1366, 0.5657, 0.9956, 0.5657, 0.8428, 0.5683, 0.8428, 0.5683, 0.9956, 0.9156, 0.2259, 0.9515, 0.2243, 0.947, 0.2896, 0.9114, 0.2868, 0.7787, 0.2346, 0.8159, 0.2368, 0.8117, 0.2453, 0.7766, 0.2388, 0.7657, 0.2284, 0.7487, 0.2294, 0.7477, 0.2275, 0.7638, 0.2246, 0.5354, 0.02752, 0.6064, 0.1395, 0.6132, 0.1366, 0.5832, 0.007501, 0.7638, 0.2246, 0.7477, 0.2275, 0.7459, 0.2257, 0.7601, 0.221, 0.5832, 0.007501, 0.6132, 0.1366, 0.6206, 0.1362, 0.6349, 0.004383, 0.947, 0.1705, 0.9114, 0.1733, 0.8793, 0.1146, 0.9126, 0.1076, 0.581, 0.9957, 0.581, 0.8427, 0.6085, 0.8427, 0.6085, 0.9957, 0.6139, 0.1366, 0.5844, 0.007378, 0.6362, 0.004483, 0.6213, 0.1362, 0.5683, 0.9956, 0.5683, 0.8428, 0.571, 0.8428, 0.571, 0.9956, 0.9114, 0.2868, 0.947, 0.2896, 0.9126, 0.3524, 0.8793, 0.3454, 0.7766, 0.2388, 0.8117, 0.2453, 0.8036, 0.253, 0.7725, 0.2427, 0.8793, 0.3454, 0.9126, 0.3524, 0.8502, 0.4094, 0.821, 0.3986, 0.7725, 0.2427, 0.8036, 0.253, 0.792, 0.2596, 0.7667, 0.246, 0.7601, 0.221, 0.7459, 0.2257, 0.7432, 0.2242, 0.7548, 0.218, 0.6349, 0.004383, 0.6206, 0.1362, 0.6277, 0.1382, 0.6847, 0.01852, 0.9126, 0.1076, 0.8793, 0.1146, 0.821, 0.06141, 0.8502, 0.05062, 0.6085, 0.9957, 0.6085, 0.8427, 0.6359, 0.8427, 0.6359, 0.9957, 0.6213, 0.1362, 0.6362, 0.004483, 0.6859, 0.01883, 0.6284, 0.1382, 0.571, 0.9956, 0.571, 0.8428, 0.5737, 0.8428, 0.5737, 0.9956, 0.6284, 0.1382, 0.6859, 0.01883, 0.7282, 0.04882, 0.6344, 0.1425, 0.5737, 0.9956, 0.5737, 0.8428, 0.5763, 0.8428, 0.5763, 0.9955, 0.821, 0.3986, 0.8502, 0.4094, 0.7632, 0.4573, 0.7398, 0.4433, 0.7667, 0.246, 0.792, 0.2596, 0.7776, 0.2646, 0.7595, 0.2485, 0.7548, 0.218, 0.7432, 0.2242, 0.74, 0.2231, 0.7482, 0.2157, 0.6847, 0.01852, 0.6277, 0.1382, 0.6338, 0.1424, 0.7271, 0.04832, 0.8502, 0.05062, 0.821, 0.06141, 0.7398, 0.01671, 0.7632, 0.002727, 0.6359, 0.9957, 0.6359, 0.8427, 0.6634, 0.8427, 0.6634, 0.9957, 0.9444, 0.4823, 0.9291, 0.4716, 0.9356, 0.4683, 0.9504, 0.48, 0.6038, 0.7939, 0.6038, 0.6597, 0.6102, 0.6597, 0.6102, 0.7939, 0.9284, 0.6332, 0.9442, 0.6211, 0.9504, 0.6233, 0.9354, 0.6364, 0.6129, 0.6207, 0.6277, 0.6346, 0.6207, 0.6384, 0.606, 0.6227, 0.6133, 0.4813, 0.6129, 0.6207, 0.606, 0.6227, 0.6068, 0.4786, 0.6302, 0.4682, 0.6133, 0.4813, 0.6068, 0.4786, 0.623, 0.4645, 0.9291, 0.4716, 0.6302, 0.4682, 0.623, 0.4645, 0.9356, 0.4683, 0.9442, 0.6211, 0.9444, 0.4823, 0.9504, 0.48, 0.9504, 0.6233, 0.6277, 0.6346, 0.9284, 0.6332, 0.9354, 0.6364, 0.6207, 0.6384, 0.9457, 0.6597, 0.9457, 0.7939, 0.9345, 0.8051, 0.6214, 0.8051, 0.6102, 0.7939, 0.6102, 0.6597, 0.6214, 0.6486, 0.9345, 0.6486, 0.9521, 0.6597, 0.9521, 0.7939, 0.9457, 0.7939, 0.9457, 0.6597, 0.6214, 0.6422, 0.9345, 0.6422, 0.9345, 0.6486, 0.6214, 0.6486, 0.9345, 0.8115, 0.6214, 0.8115, 0.6214, 0.8051, 0.9345, 0.8051, 0.939, 0.6441, 0.9502, 0.6552, 0.9457, 0.6597, 0.9345, 0.6486, 0.6057, 0.6552, 0.6169, 0.6441, 0.6214, 0.6486, 0.6102, 0.6597, 0.6169, 0.8096, 0.6057, 0.7984, 0.6102, 0.7939, 0.6214, 0.8051, 0.9502, 0.7984, 0.939, 0.8096, 0.9345, 0.8051, 0.9457, 0.7939, 0.9513, 0.4656, 0.9513, 0.6382, 0.9405, 0.6167, 0.9405, 0.4872, 0.606, 0.6382, 0.6275, 0.6274, 0.9297, 0.6274, 0.9513, 0.6382, 0.9405, 0.6167, 0.9513, 0.6382, 0.9297, 0.6274, 0.9513, 0.4656, 0.9297, 0.4764, 0.6275, 0.4764, 0.606, 0.4656, 0.606, 0.4656, 0.6167, 0.4872, 0.6167, 0.6167, 0.606, 0.6382, 0.6275, 0.4764, 0.6167, 0.4872, 0.606, 0.4656, 0.6167, 0.6167, 0.6275, 0.6274, 0.606, 0.6382, 0.9579, 0.9993, 0.9579, 0.6667, 0.9773, 0.6667, 0.9773, 0.9993, 0.9579, 0.6667, 0.9579, 0.5004, 0.9773, 0.5004, 0.9773, 0.6667, 0.9579, 0.1678, 0.9579, 0.001496, 0.9773, 0.001496, 0.9773, 0.1678, 0.9579, 0.5004, 0.9579, 0.1678, 0.9773, 0.1678, 0.9773, 0.5004, 0.9297, 0.6274, 0.9513, 0.6382, 0.606, 0.6382, 0.6275, 0.6274, 0.6275, 0.4764, 0.606, 0.4656, 0.9513, 0.4656, 0.9297, 0.4764, 0.6167, 0.4872, 0.6167, 0.6167, 0.606, 0.6382, 0.606, 0.4656, 0.6275, 0.6274, 0.606, 0.6382, 0.6167, 0.6167, 0.606, 0.4656, 0.6275, 0.4764, 0.6167, 0.4872, 0.9297, 0.6274, 0.9405, 0.6167, 0.9513, 0.6382, 0.9405, 0.4872, 0.9297, 0.4764, 0.9513, 0.4656, 0.9405, 0.4872, 0.9513, 0.4656, 0.9513, 0.6382, 0.9405, 0.6167, 0.5979, 0.8354, 0.4639, 0.8354, 0.4639, 0.8196, 0.5979, 0.8196, 0.7871, 0.4571, 0.7657, 0.4506, 0.7788, 0.4401, 0.8003, 0.4465, 0.7657, 0.01312, 0.7871, 0.006654, 0.8003, 0.01719, 0.7788, 0.02365, 0.8262, 0.286, 0.7937, 0.2769, 0.8123, 0.261, 0.8448, 0.2701, 0.6678, 0.9972, 0.6681, 0.8439, 0.6758, 0.8439, 0.6755, 0.9972, 0.668, 0.8439, 0.6681, 0.9971, 0.6758, 0.9971, 0.6757, 0.8439, 0.7937, 0.1869, 0.8262, 0.1777, 0.8448, 0.1936, 0.8123, 0.2028, 0.5979, 0.6152, 0.4639, 0.6152, 0.4639, 0.5994, 0.5979, 0.5994, 0.9297, 0.4764, 0.9513, 0.4656, 0.9405, 0.4872, 0.8003, 0.4465, 0.7788, 0.4401, 0.8447, 0.3746, 0.8682, 0.379, 0.7788, 0.02365, 0.8003, 0.01719, 0.8682, 0.08472, 0.8447, 0.08914, 0.8123, 0.2028, 0.8448, 0.1936, 0.8563, 0.206, 0.821, 0.212, 0.8448, 0.2701, 0.8123, 0.261, 0.821, 0.2517, 0.8563, 0.2578, 0.6755, 0.9972, 0.6758, 0.8439, 0.6815, 0.8432, 0.7208, 0.9913, 0.6757, 0.8439, 0.6758, 0.9971, 0.7211, 0.9911, 0.6814, 0.8431, 0.5979, 0.5994, 0.4639, 0.5994, 0.4639, 0.5907, 0.5979, 0.5907, 0.5979, 0.8196, 0.4639, 0.8196, 0.4639, 0.7235, 0.5979, 0.7235, 0.5979, 0.5907, 0.4639, 0.5907, 0.4639, 0.5819, 0.5979, 0.5819, 0.5979, 0.7235, 0.4639, 0.7235, 0.4639, 0.6273, 0.5979, 0.6273, 0.8682, 0.379, 0.8447, 0.3746, 0.8848, 0.3043, 0.9096, 0.3065, 0.8447, 0.08914, 0.8682, 0.08472, 0.9096, 0.1572, 0.8848, 0.1594, 0.821, 0.212, 0.8563, 0.206, 0.863, 0.2191, 0.826, 0.2219, 0.8563, 0.2578, 0.821, 0.2517, 0.826, 0.2419, 0.863, 0.2446, 0.7208, 0.9913, 0.6815, 0.8432, 0.6867, 0.841, 0.7631, 0.9739, 0.6814, 0.8431, 0.7211, 0.9911, 0.7634, 0.9736, 0.6867, 0.841, 0.7631, 0.9739, 0.6867, 0.841, 0.6913, 0.8376, 0.7994, 0.9461, 0.6867, 0.841, 0.7634, 0.9736, 0.7996, 0.9458, 0.6912, 0.8375, 0.5979, 0.5819, 0.4639, 0.5819, 0.4639, 0.5732, 0.5979, 0.5732, 0.5979, 0.6273, 0.4639, 0.6273, 0.4639, 0.5311, 0.5979, 0.5311, 0.9096, 0.3065, 0.8848, 0.3043, 0.8979, 0.2316, 0.9231, 0.2315, 0.8848, 0.1594, 0.9096, 0.1572, 0.9231, 0.2322, 0.8979, 0.2322, 0.826, 0.2219, 0.863, 0.2191, 0.8647, 0.2327, 0.8272, 0.2321, 0.863, 0.2446, 0.826, 0.2419, 0.8272, 0.2317, 0.8647, 0.2311, 0.8272, 0.2321, 0.8647, 0.2327, 0.8612, 0.2461, 0.8246, 0.2421, 0.8647, 0.2311, 0.8272, 0.2317, 0.8246, 0.2216, 0.8612, 0.2176, 0.7994, 0.9461, 0.6913, 0.8376, 0.6948, 0.833, 0.8273, 0.9099, 0.6912, 0.8375, 0.7996, 0.9458, 0.8274, 0.9095, 0.6947, 0.8329, 0.5979, 0.5732, 0.4639, 0.5732, 0.4639, 0.5644, 0.5979, 0.5644, 0.5979, 0.5311, 0.4639, 0.5311, 0.4639, 0.4349, 0.5979, 0.4349, 0.9231, 0.2315, 0.8979, 0.2316, 0.8835, 0.1589, 0.9083, 0.1566, 0.8979, 0.2322, 0.9231, 0.2322, 0.9083, 0.3072, 0.8835, 0.3048, 0.5979, 0.4349, 0.4639, 0.4349, 0.4639, 0.3388, 0.5979, 0.3388, 0.9083, 0.1566, 0.8835, 0.1589, 0.8421, 0.08877, 0.8656, 0.08425, 0.8835, 0.3048, 0.9083, 0.3072, 0.8656, 0.3795, 0.8421, 0.375, 0.8246, 0.2421, 0.8612, 0.2461, 0.8527, 0.259, 0.8183, 0.2518, 0.8612, 0.2176, 0.8246, 0.2216, 0.8183, 0.2119, 0.8527, 0.2047, 0.8273, 0.9099, 0.6948, 0.833, 0.697, 0.8278, 0.8449, 0.8677, 0.6947, 0.8329, 0.8274, 0.9095, 0.8449, 0.8673, 0.6969, 0.8277, 0.5979, 0.5644, 0.4639, 0.5644, 0.4639, 0.5557, 0.5979, 0.5557, 0.5979, 0.5557, 0.4639, 0.5557, 0.4639, 0.5469, 0.5979, 0.5469, 0.598, 0.515, 0.4636, 0.515, 0.4636, 0.4186, 0.598, 0.4186, 0.8656, 0.08425, 0.8421, 0.08877, 0.7751, 0.02356, 0.7965, 0.01701, 0.8421, 0.375, 0.8656, 0.3795, 0.7965, 0.4467, 0.7751, 0.4402, 0.8183, 0.2518, 0.8527, 0.259, 0.8396, 0.271, 0.8084, 0.2608, 0.8527, 0.2047, 0.8183, 0.2119, 0.8084, 0.203, 0.8396, 0.1928, 0.8449, 0.8677, 0.697, 0.8278, 0.6977, 0.8221, 0.8535, 0.8301, 0.6969, 0.8277, 0.8449, 0.8673, 0.8534, 0.8297, 0.6976, 0.822, 0.8396, 0.1928, 0.8084, 0.203, 0.7937, 0.1922, 0.8249, 0.182, 0.8535, 0.8301, 0.6977, 0.8221, 0.6977, 0.8166, 0.8535, 0.8246, 0.6976, 0.822, 0.8534, 0.8297, 0.8534, 0.8242, 0.6976, 0.8165, 0.5979, 0.5469, 0.4639, 0.5469, 0.4639, 0.5358, 0.5979, 0.5358, 0.598, 0.4186, 0.4636, 0.4186, 0.4636, 0.4072, 0.598, 0.4072, 0.7965, 0.01701, 0.7751, 0.02356, 0.7657, 0.01615, 0.787, 0.009599, 0.7751, 0.4402, 0.7965, 0.4467, 0.787, 0.4541, 0.7657, 0.4476, 0.8084, 0.2608, 0.8396, 0.271, 0.8249, 0.2818, 0.7937, 0.2716, 0.9406, 0.4872, 0.9501, 0.4656, 0.9501, 0.6382, 0.9406, 0.6167, 0.9299, 0.6274, 0.9406, 0.6167, 0.9501, 0.6382, 0.6277, 0.6274, 0.9299, 0.6274, 0.9501, 0.6382, 0.6067, 0.6382, 0.6277, 0.6274, 0.6067, 0.6382, 0.6169, 0.6167, 0.6169, 0.6167, 0.6067, 0.6382, 0.6067, 0.4656, 0.6169, 0.4872, 0.6169, 0.4872, 0.6067, 0.4656, 0.6277, 0.4764, 0.6277, 0.4764, 0.6067, 0.4656, 0.9501, 0.4656, 0.9299, 0.4764, 0.9406, 0.4872, 0.9299, 0.4764, 0.9501, 0.4656, 0.9579, 0.8324, 0.9579, 0.5007, 0.9773, 0.5007, 0.9773, 0.8324, 0.9579, 0.3339, 0.9579, 0.001496, 0.9773, 0.001496, 0.9773, 0.3339, 0.9579, 0.9993, 0.9579, 0.8324, 0.9773, 0.8324, 0.9773, 0.9993, 0.9579, 0.5007, 0.9579, 0.3339, 0.9773, 0.3339, 0.9773, 0.5007, 0.9773, 0.001496, 0.9773, 0.1679, 0.9579, 0.1679, 0.9579, 0.001496, 0.9773, 0.5001, 0.9773, 0.6672, 0.9579, 0.6672, 0.9579, 0.5001, 0.9773, 0.1679, 0.9773, 0.5001, 0.9579, 0.5001, 0.9579, 0.1679, 0.9773, 0.6672, 0.9773, 0.9993, 0.9579, 0.9993, 0.9579, 0.6672, 0.6071, 0.4656, 0.6166, 0.4872, 0.6166, 0.6167, 0.6071, 0.6382, 0.6166, 0.4872, 0.6071, 0.4656, 0.6274, 0.4764, 0.6071, 0.4656, 0.9505, 0.4656, 0.9296, 0.4764, 0.6274, 0.4764, 0.9296, 0.4764, 0.9505, 0.4656, 0.9404, 0.4872, 0.9505, 0.4656, 0.9505, 0.6382, 0.9404, 0.6167, 0.9404, 0.4872, 0.9404, 0.6167, 0.9505, 0.6382, 0.9296, 0.6274, 0.9505, 0.6382, 0.6071, 0.6382, 0.6274, 0.6274, 0.9296, 0.6274, 0.6166, 0.6167, 0.6274, 0.6274, 0.6071, 0.6382, 0.5979, 0.6181, 0.4639, 0.6181, 0.4639, 0.5288, 0.5979, 0.5288, 0.5979, 0.6181, 0.4639, 0.6181, 0.4639, 0.5288, 0.5979, 0.5288, 0.9812, 0.4513, 0.9982, 0.4513, 0.9982, 0.5475, 0.9812, 0.5475, 0.9812, 0.4513, 0.9982, 0.4513, 0.9982, 0.5475, 0.9812, 0.5475, 0.9812, 0.4513, 0.9982, 0.4513, 0.9982, 0.5475, 0.9812, 0.5475, 0.9982, 0.5475, 0.9812, 0.5475, 0.9812, 0.4513, 0.9982, 0.4513, 0.5853, 0.8427, 0.5853, 0.9957, 0.5415, 0.9957, 0.5415, 0.8427, 0.5853, 0.8427, 0.5853, 0.9957, 0.5415, 0.9957, 0.5415, 0.8427, 0.6277, 0.4764, 0.6067, 0.4656, 0.9501, 0.4656, 0.9299, 0.4764, 0.9406, 0.4872, 0.9501, 0.4656, 0.9501, 0.6382, 0.9406, 0.6167, 0.9406, 0.4872, 0.9299, 0.4764, 0.9501, 0.4656, 0.6277, 0.6274, 0.9299, 0.6274, 0.9501, 0.6382, 0.6067, 0.6382, 0.9299, 0.6274, 0.9406, 0.6167, 0.9501, 0.6382, 0.6169, 0.6167, 0.6067, 0.6382, 0.6067, 0.4656, 0.6169, 0.4872, 0.6277, 0.6274, 0.6067, 0.6382, 0.6169, 0.6167, 0.6169, 0.4872, 0.6067, 0.4656, 0.6277, 0.4764, 0.9579, 0.9993, 0.9579, 0.8324, 0.9773, 0.8324, 0.9773, 0.9993, 0.9579, 0.5007, 0.9579, 0.3338, 0.9773, 0.3338, 0.9773, 0.5007, 0.9579, 0.8324, 0.9579, 0.5007, 0.9773, 0.5007, 0.9773, 0.8324, 0.9579, 0.3338, 0.9579, 0.001496, 0.9773, 0.001496, 0.9773, 0.3338, 0.9773, 0.1679, 0.9773, 0.5001, 0.9579, 0.5001, 0.9579, 0.1679, 0.9773, 0.6672, 0.9773, 0.9993, 0.9579, 0.9993, 0.9579, 0.6672, 0.9773, 0.001496, 0.9773, 0.1679, 0.9579, 0.1679, 0.9579, 0.001496, 0.9773, 0.5001, 0.9773, 0.6672, 0.9579, 0.6672, 0.9579, 0.5001, 0.9505, 0.6382, 0.6071, 0.6382, 0.6274, 0.6274, 0.9296, 0.6274, 0.6071, 0.4656, 0.6166, 0.4872, 0.6166, 0.6167, 0.6071, 0.6382, 0.6071, 0.4656, 0.9505, 0.4656, 0.9296, 0.4764, 0.6274, 0.4764, 0.9505, 0.4656, 0.9505, 0.6382, 0.9404, 0.6167, 0.9404, 0.4872, 0.9404, 0.6167, 0.9505, 0.6382, 0.9296, 0.6274, 0.9296, 0.4764, 0.9505, 0.4656, 0.9404, 0.4872, 0.6274, 0.4764, 0.6166, 0.4872, 0.6071, 0.4656, 0.6166, 0.6167, 0.6274, 0.6274, 0.6071, 0.6382, 0.6495, 0.8427, 0.6495, 0.9957, 0.644, 0.9957, 0.644, 0.8427, 0.6295, 0.1359, 0.6296, 0.003366, 0.6186, 0.003359, 0.6185, 0.1359, 0.629, 0.002748, 0.6296, 0.1353, 0.6186, 0.1353, 0.6179, 0.002801, 0.7477, 0.3032, 0.7644, 0.2867, 0.7407, 0.281, 0.724, 0.2974, 0.7939, 0.3875, 0.7645, 0.3762, 0.7809, 0.366, 0.8104, 0.3773, 0.7645, 0.08386, 0.7939, 0.07248, 0.8103, 0.08267, 0.7809, 0.09406, 0.7643, 0.2868, 0.7475, 0.3032, 0.7239, 0.2974, 0.7406, 0.281, 0.5923, 0.8428, 0.5923, 0.9955, 0.5868, 0.9955, 0.5869, 0.8428, 0.7406, 0.281, 0.7239, 0.2974, 0.7121, 0.2938, 0.7348, 0.2792, 0.5869, 0.8428, 0.5868, 0.9955, 0.5842, 0.9955, 0.5842, 0.8428, 0.644, 0.8427, 0.644, 0.9957, 0.6226, 0.9957, 0.6226, 0.8427, 0.6185, 0.1359, 0.6186, 0.003359, 0.5786, 0.008601, 0.6128, 0.1367, 0.6179, 0.002801, 0.6186, 0.1353, 0.6128, 0.1361, 0.5779, 0.008266, 0.724, 0.2974, 0.7407, 0.281, 0.7348, 0.2792, 0.7122, 0.2938, 0.8104, 0.3773, 0.7809, 0.366, 0.8337, 0.3262, 0.8669, 0.3347, 0.7809, 0.09406, 0.8103, 0.08267, 0.8669, 0.1253, 0.8337, 0.1339, 0.8669, 0.3347, 0.8337, 0.3262, 0.8706, 0.2823, 0.9064, 0.2877, 0.8337, 0.1339, 0.8669, 0.1253, 0.9064, 0.1723, 0.8706, 0.1778, 0.7348, 0.2792, 0.7121, 0.2938, 0.7019, 0.2892, 0.7297, 0.2769, 0.5842, 0.8428, 0.5842, 0.9955, 0.5815, 0.9956, 0.5816, 0.8428, 0.6226, 0.8427, 0.6226, 0.9957, 0.6012, 0.9957, 0.6012, 0.8427, 0.6128, 0.1367, 0.5786, 0.008601, 0.5413, 0.02402, 0.6075, 0.1389, 0.5779, 0.008266, 0.6128, 0.1361, 0.6075, 0.1384, 0.5407, 0.0239, 0.7122, 0.2938, 0.7348, 0.2792, 0.7297, 0.2769, 0.702, 0.2893, 0.6075, 0.1389, 0.5413, 0.02402, 0.5092, 0.04858, 0.6029, 0.1424, 0.5407, 0.0239, 0.6075, 0.1384, 0.603, 0.1419, 0.5088, 0.04863, 0.702, 0.2893, 0.7297, 0.2769, 0.7255, 0.2742, 0.6937, 0.2839, 0.9064, 0.2877, 0.8706, 0.2823, 0.8904, 0.2358, 0.9276, 0.2379, 0.8706, 0.1778, 0.9064, 0.1723, 0.9276, 0.2221, 0.8904, 0.2242, 0.7297, 0.2769, 0.7019, 0.2892, 0.6936, 0.2838, 0.7255, 0.2742, 0.5816, 0.8428, 0.5815, 0.9956, 0.5788, 0.9956, 0.5789, 0.8428, 0.6012, 0.8427, 0.6012, 0.9957, 0.5798, 0.9957, 0.5798, 0.8427, 0.5798, 0.8427, 0.5798, 0.9957, 0.5584, 0.9957, 0.5584, 0.8427, 0.6029, 0.1424, 0.5092, 0.04858, 0.4846, 0.08059, 0.5994, 0.1469, 0.5088, 0.04863, 0.603, 0.1419, 0.5995, 0.1465, 0.4844, 0.08077, 0.6937, 0.2839, 0.7255, 0.2742, 0.7224, 0.2711, 0.6875, 0.2778, 0.9276, 0.2379, 0.8904, 0.2358, 0.8925, 0.1884, 0.9299, 0.187, 0.8904, 0.2242, 0.9276, 0.2221, 0.9299, 0.273, 0.8925, 0.2717, 0.7255, 0.2742, 0.6936, 0.2838, 0.6875, 0.2777, 0.7224, 0.2712, 0.5789, 0.8428, 0.5788, 0.9956, 0.5762, 0.9956, 0.5762, 0.8428, 0.8925, 0.2717, 0.9299, 0.273, 0.913, 0.3232, 0.8767, 0.3185, 0.7224, 0.2712, 0.6875, 0.2777, 0.6837, 0.2712, 0.7206, 0.2679, 0.5762, 0.8428, 0.5762, 0.9956, 0.5735, 0.9956, 0.5736, 0.8429, 0.5584, 0.8427, 0.5584, 0.9957, 0.537, 0.9957, 0.537, 0.8427, 0.5994, 0.1469, 0.4846, 0.08059, 0.4691, 0.1179, 0.5972, 0.1523, 0.4844, 0.08077, 0.5995, 0.1465, 0.5973, 0.1518, 0.4691, 0.1181, 0.6875, 0.2778, 0.7224, 0.2711, 0.7205, 0.2679, 0.6837, 0.2713, 0.9299, 0.187, 0.8925, 0.1884, 0.8767, 0.1415, 0.913, 0.1369, 0.6837, 0.2713, 0.7205, 0.2679, 0.7199, 0.2645, 0.6824, 0.2645, 0.913, 0.1369, 0.8767, 0.1415, 0.8437, 0.0969, 0.8775, 0.08907, 0.8767, 0.3185, 0.913, 0.3232, 0.8775, 0.371, 0.8437, 0.3631, 0.7206, 0.2679, 0.6837, 0.2712, 0.6825, 0.2645, 0.72, 0.2645, 0.5736, 0.8429, 0.5735, 0.9956, 0.5708, 0.9956, 0.5709, 0.8429, 0.537, 0.8427, 0.537, 0.9957, 0.5156, 0.9957, 0.5156, 0.8427, 0.5972, 0.1523, 0.4691, 0.1179, 0.4638, 0.1579, 0.5964, 0.158, 0.4691, 0.1181, 0.5973, 0.1518, 0.5966, 0.1575, 0.464, 0.1582, 0.5964, 0.158, 0.4638, 0.1579, 0.4638, 0.2352, 0.5963, 0.2353, 0.464, 0.1582, 0.5966, 0.1575, 0.597, 0.2349, 0.4644, 0.2355, 0.6824, 0.2645, 0.7199, 0.2645, 0.7199, 0.1736, 0.6824, 0.1736, 0.8775, 0.08907, 0.8437, 0.0969, 0.7645, 0.01468, 0.7984, 0.006841, 0.8437, 0.3631, 0.8775, 0.371, 0.7984, 0.4532, 0.7645, 0.4453, 0.72, 0.2645, 0.6825, 0.2645, 0.683, 0.1736, 0.7205, 0.1736, 0.5709, 0.8429, 0.5708, 0.9956, 0.5326, 0.9956, 0.5327, 0.8429, 0.5156, 0.8427, 0.5156, 0.9957, 0.4773, 0.9957, 0.4773, 0.8427, 0.9406, 0.6167, 0.9406, 0.4872, 0.9501, 0.4656, 0.9501, 0.6382, 0.6277, 0.4764, 0.6067, 0.4656, 0.9501, 0.4656, 0.9299, 0.4764, 0.6169, 0.4872, 0.6169, 0.6167, 0.6067, 0.6382, 0.6067, 0.4656, 0.6169, 0.4872, 0.6067, 0.4656, 0.6277, 0.4764, 0.9406, 0.4872, 0.9299, 0.4764, 0.9501, 0.4656, 0.6277, 0.6274, 0.9299, 0.6274, 0.9501, 0.6382, 0.6067, 0.6382, 0.6277, 0.6274, 0.6067, 0.6382, 0.6169, 0.6167, 0.9299, 0.6274, 0.9406, 0.6167, 0.9501, 0.6382, 0.9579, 0.8324, 0.9579, 0.5007, 0.9773, 0.5007, 0.9773, 0.8324, 0.9579, 0.3339, 0.9579, 0.001496, 0.9773, 0.001496, 0.9773, 0.3339, 0.9579, 0.5007, 0.9579, 0.3339, 0.9773, 0.3339, 0.9773, 0.5007, 0.9579, 0.9993, 0.9579, 0.8324, 0.9773, 0.8324, 0.9773, 0.9993, 0.9773, 0.6672, 0.9773, 0.9993, 0.9579, 0.9993, 0.9579, 0.6672, 0.9773, 0.5001, 0.9579, 0.5001, 0.9579, 0.1679, 0.9773, 0.1679, 0.9773, 0.001496, 0.9773, 0.1679, 0.9579, 0.1679, 0.9579, 0.001496, 0.6071, 0.4656, 0.6166, 0.4872, 0.6166, 0.6167, 0.6071, 0.6382, 0.9505, 0.4656, 0.9505, 0.6382, 0.9404, 0.6167, 0.9404, 0.4872, 0.6071, 0.4656, 0.9505, 0.4656, 0.9296, 0.4764, 0.6274, 0.4764, 0.9505, 0.6382, 0.6071, 0.6382, 0.6274, 0.6274, 0.9296, 0.6274, 0.9404, 0.6167, 0.9505, 0.6382, 0.9296, 0.6274, 0.9296, 0.4764, 0.9505, 0.4656, 0.9404, 0.4872, 0.6274, 0.4764, 0.6166, 0.4872, 0.6071, 0.4656, 0.6166, 0.6167, 0.6274, 0.6274, 0.6071, 0.6382, 0.7645, 0.01468, 0.7984, 0.006841, 0.8775, 0.08907, 0.8437, 0.0969, 0.7195, 0.1736, 0.682, 0.1736, 0.6824, 0.2645, 0.7199, 0.2645, 0.5941, 0.8427, 0.5941, 0.9956, 0.5559, 0.9956, 0.5559, 0.8427, 0.6495, 0.8427, 0.6495, 0.9957, 0.6112, 0.9957, 0.6112, 0.8427, 0.5962, 0.2358, 0.4637, 0.2357, 0.4637, 0.1584, 0.5963, 0.1585, 0.4642, 0.2348, 0.5967, 0.2348, 0.5967, 0.1575, 0.4642, 0.1575, 0.6829, 0.1736, 0.7204, 0.1736, 0.7199, 0.2645, 0.6825, 0.2645, 0.7984, 0.4532, 0.7645, 0.4453, 0.8437, 0.3631, 0.8775, 0.371, 0.6825, 0.2645, 0.7199, 0.2645, 0.7206, 0.2679, 0.6837, 0.2712, 0.8775, 0.371, 0.8437, 0.3631, 0.8767, 0.3185, 0.913, 0.3232, 0.8437, 0.0969, 0.8775, 0.08907, 0.913, 0.1369, 0.8767, 0.1415, 0.7199, 0.2645, 0.6824, 0.2645, 0.6837, 0.2713, 0.7205, 0.2679, 0.5559, 0.8427, 0.5559, 0.9956, 0.5533, 0.9956, 0.5533, 0.8428, 0.6112, 0.8427, 0.6112, 0.9957, 0.5898, 0.9957, 0.5898, 0.8427, 0.5963, 0.1585, 0.4637, 0.1584, 0.469, 0.1184, 0.597, 0.1527, 0.4642, 0.1575, 0.5967, 0.1575, 0.5975, 0.1517, 0.4694, 0.1174, 0.597, 0.1527, 0.469, 0.1184, 0.4845, 0.0811, 0.5992, 0.1474, 0.4694, 0.1174, 0.5975, 0.1517, 0.5997, 0.1464, 0.4849, 0.08013, 0.6837, 0.2712, 0.7206, 0.2679, 0.7224, 0.2712, 0.6875, 0.2778, 0.913, 0.3232, 0.8767, 0.3185, 0.8925, 0.2717, 0.9299, 0.273, 0.8767, 0.1415, 0.913, 0.1369, 0.9299, 0.187, 0.8925, 0.1884, 0.7205, 0.2679, 0.6837, 0.2713, 0.6875, 0.2778, 0.7224, 0.2711, 0.5533, 0.8428, 0.5533, 0.9956, 0.5506, 0.9956, 0.5506, 0.8428, 0.5898, 0.8427, 0.5898, 0.9957, 0.5684, 0.9957, 0.5684, 0.8427, 0.5506, 0.8428, 0.5506, 0.9956, 0.5479, 0.9956, 0.5479, 0.8428, 0.5684, 0.8427, 0.5684, 0.9957, 0.547, 0.9957, 0.547, 0.8427, 0.5992, 0.1474, 0.4845, 0.0811, 0.509, 0.04909, 0.6027, 0.1428, 0.4849, 0.08013, 0.5997, 0.1464, 0.6032, 0.1418, 0.5095, 0.04811, 0.6875, 0.2778, 0.7224, 0.2712, 0.7255, 0.2742, 0.6936, 0.2838, 0.9299, 0.273, 0.8925, 0.2717, 0.8904, 0.2242, 0.9276, 0.2221, 0.8925, 0.1884, 0.9299, 0.187, 0.9276, 0.2379, 0.8904, 0.2358, 0.7224, 0.2711, 0.6875, 0.2778, 0.6937, 0.2839, 0.7255, 0.2742, 0.8904, 0.2358, 0.9276, 0.2379, 0.9064, 0.2877, 0.8706, 0.2823, 0.7255, 0.2742, 0.6937, 0.2839, 0.7021, 0.2893, 0.7297, 0.2769, 0.5479, 0.8428, 0.5479, 0.9956, 0.5452, 0.9956, 0.5453, 0.8428, 0.547, 0.8427, 0.547, 0.9957, 0.5256, 0.9957, 0.5256, 0.8427, 0.6027, 0.1428, 0.509, 0.04909, 0.5411, 0.02452, 0.6073, 0.1393, 0.5095, 0.04811, 0.6032, 0.1418, 0.6078, 0.1383, 0.5415, 0.02353, 0.6936, 0.2838, 0.7255, 0.2742, 0.7297, 0.2769, 0.7019, 0.2892, 0.9276, 0.2221, 0.8904, 0.2242, 0.8706, 0.1778, 0.9064, 0.1723, 0.5415, 0.02353, 0.6078, 0.1383, 0.6131, 0.1361, 0.5788, 0.008083, 0.7019, 0.2892, 0.7297, 0.2769, 0.7348, 0.2792, 0.7121, 0.2938, 0.9064, 0.1723, 0.8706, 0.1778, 0.8337, 0.1339, 0.8669, 0.1253, 0.8706, 0.2823, 0.9064, 0.2877, 0.8669, 0.3347, 0.8337, 0.3262, 0.7297, 0.2769, 0.7021, 0.2893, 0.7123, 0.2938, 0.7348, 0.2791, 0.5453, 0.8428, 0.5452, 0.9956, 0.5426, 0.9956, 0.5426, 0.8428, 0.5256, 0.8427, 0.5256, 0.9957, 0.5042, 0.9957, 0.5042, 0.8427, 0.6073, 0.1393, 0.5411, 0.02452, 0.5784, 0.00909, 0.6126, 0.1371, 0.6126, 0.1371, 0.5784, 0.00909, 0.6184, 0.003837, 0.6183, 0.1364, 0.5788, 0.008083, 0.6131, 0.1361, 0.6188, 0.1354, 0.6188, 0.002813, 0.7121, 0.2938, 0.7348, 0.2792, 0.7406, 0.281, 0.7239, 0.2974, 0.8669, 0.1253, 0.8337, 0.1339, 0.7809, 0.09406, 0.8104, 0.08267, 0.8337, 0.3262, 0.8669, 0.3347, 0.8104, 0.3773, 0.7809, 0.366, 0.7348, 0.2791, 0.7123, 0.2938, 0.7241, 0.2974, 0.7407, 0.2809, 0.5426, 0.8428, 0.5426, 0.9956, 0.5399, 0.9957, 0.5399, 0.8428, 0.5042, 0.8427, 0.5042, 0.9957, 0.4828, 0.9957, 0.4828, 0.8427, 0.9773, 0.5001, 0.9773, 0.6672, 0.9579, 0.6672, 0.9579, 0.5001, 0.6183, 0.1364, 0.6184, 0.003837, 0.6294, 0.003842, 0.6294, 0.1364, 0.6188, 0.002813, 0.6188, 0.1354, 0.6299, 0.1354, 0.6299, 0.002813, 0.7239, 0.2974, 0.7406, 0.281, 0.7643, 0.2868, 0.7476, 0.3032, 0.8104, 0.08267, 0.7809, 0.09406, 0.7645, 0.08386, 0.7939, 0.07248, 0.7809, 0.366, 0.8104, 0.3773, 0.7939, 0.3875, 0.7645, 0.3762, 0.7407, 0.2809, 0.7241, 0.2974, 0.7479, 0.3031, 0.7645, 0.2867, 0.5399, 0.8428, 0.5399, 0.9957, 0.5345, 0.9957, 0.5345, 0.8428, 0.4828, 0.8427, 0.4828, 0.9957, 0.4773, 0.9957, 0.4773, 0.8427, 0.9502, 0.4656, 0.9299, 0.4764, 0.6277, 0.4763, 0.6068, 0.4655, 0.6068, 0.4655, 0.6169, 0.4871, 0.6169, 0.6166, 0.6067, 0.6382, 0.6067, 0.6382, 0.6277, 0.6274, 0.9298, 0.6275, 0.9501, 0.6383, 0.6169, 0.6166, 0.6277, 0.6274, 0.6067, 0.6382, 0.6277, 0.4763, 0.6169, 0.4871, 0.6068, 0.4655, 0.9298, 0.6275, 0.9406, 0.6167, 0.9501, 0.6383, 0.9502, 0.4656, 0.9501, 0.6383, 0.9406, 0.6167, 0.9407, 0.4872, 0.9299, 0.4764, 0.9502, 0.4656, 0.9407, 0.4872, 0.9579, 0.3338, 0.9579, 0.001496, 0.9773, 0.001496, 0.9773, 0.3338, 0.9579, 0.8325, 0.9579, 0.5007, 0.9773, 0.5007, 0.9773, 0.8325, 0.9579, 0.5007, 0.9579, 0.3338, 0.9773, 0.3338, 0.9773, 0.5007, 0.9579, 0.9993, 0.9579, 0.8325, 0.9773, 0.8325, 0.9773, 0.9993, 0.9773, 0.5001, 0.9773, 0.6672, 0.9579, 0.6672, 0.9579, 0.5001, 0.9773, 0.001496, 0.9773, 0.1679, 0.9579, 0.1679, 0.9579, 0.001496, 0.9773, 0.6672, 0.9773, 0.9993, 0.9579, 0.9993, 0.9579, 0.6672, 0.9773, 0.1679, 0.9773, 0.5001, 0.9579, 0.5001, 0.9579, 0.1679, 0.6071, 0.4656, 0.6166, 0.4872, 0.6166, 0.6167, 0.6071, 0.6382, 0.6166, 0.4872, 0.6071, 0.4656, 0.6274, 0.4764, 0.6071, 0.4656, 0.9505, 0.4656, 0.9296, 0.4764, 0.6274, 0.4764, 0.9505, 0.4656, 0.9505, 0.6382, 0.9404, 0.6167, 0.9404, 0.4872, 0.9296, 0.4764, 0.9505, 0.4656, 0.9404, 0.4872, 0.9505, 0.6382, 0.6071, 0.6382, 0.6274, 0.6274, 0.9296, 0.6274, 0.9404, 0.6167, 0.9505, 0.6382, 0.9296, 0.6274, 0.6166, 0.6167, 0.6274, 0.6274, 0.6071, 0.6382, 0.6399, 0.8427, 0.6399, 0.9957, 0.4868, 0.9957, 0.4868, 0.8427, 0.6399, 0.8427, 0.6399, 0.9957, 0.4868, 0.9957, 0.4868, 0.8427, 0.4639, 0.4172, 0.5979, 0.4172, 0.5979, 0.7298, 0.4639, 0.7298, 0.5979, 0.7298, 0.4639, 0.7298, 0.4639, 0.4172, 0.5979, 0.4172, 0.9982, 0.6677, 0.9812, 0.6677, 0.9812, 0.331, 0.9982, 0.331, 0.9982, 0.6677, 0.9812, 0.6677, 0.9812, 0.331, 0.9982, 0.331, 0.9984, 0.6709, 0.981, 0.6709, 0.981, 0.3279, 0.9984, 0.3279, 0.9983, 0.6707, 0.981, 0.6707, 0.981, 0.3281, 0.9983, 0.3281, 0.9513, 0.6382, 0.9405, 0.6167, 0.9405, 0.4872, 0.9513, 0.4656, 0.9405, 0.6167, 0.9513, 0.6382, 0.9297, 0.6274, 0.606, 0.6382, 0.6275, 0.6274, 0.9297, 0.6274, 0.9513, 0.6382, 0.6275, 0.6274, 0.606, 0.6382, 0.6167, 0.6167, 0.606, 0.6382, 0.606, 0.4656, 0.6167, 0.4872, 0.6167, 0.6167, 0.9513, 0.4656, 0.9297, 0.4764, 0.6275, 0.4764, 0.606, 0.4656, 0.6167, 0.4872, 0.606, 0.4656, 0.6275, 0.4764, 0.9405, 0.4872, 0.9297, 0.4764, 0.9513, 0.4656])
me_cube_002.materials.append(mat_material)
me_cube_002.use_remesh_preserve_volume = False
me_cube_002.use_remesh_preserve_attributes = False
me_cube_002.use_mirror_vertex_groups = False
me_cube_002.update()
me_cube_001 = bpy.data.meshes.new('Cube.001')
me_cube_001.from_pydata([(-16.0, -16.0, -16.0), (-16.0, -16.0, 56.0), (-16.0, 16.0, -16.0), (-16.0, 16.0, 56.0), (16.0, -16.0, -16.0), (16.0, -16.0, 56.0), (16.0, 16.0, -16.0), (16.0, 16.0, 56.0)], [], [(1, 3, 2, 0), (3, 7, 6, 2), (7, 5, 4, 6), (5, 1, 0, 4), (0, 2, 6, 4), (5, 7, 3, 1)])
me_cube_001.use_remesh_preserve_volume = False
me_cube_001.use_remesh_preserve_attributes = False
me_cube_001.use_mirror_vertex_groups = False
me_cube_001.update()
me_hubbell_vent = bpy.data.meshes.new('hubbell_vent')
me_hubbell_vent.from_pydata([(-16.0, 0.0, 0.0), (-16.0, 0.0, -24.0), (-24.0, 8.0, 0.0), (-24.0, 8.0, -24.0), (-24.0, -8.0, 0.0), (-32.0, 1.137e-13, 0.0), (-24.0, -8.0, -24.0), (-32.0, 1.137e-13, -24.0), (-16.0, 32.0, -24.0), (-16.0, 32.0, 0.0), (-40.0, 8.0, -24.0), (-40.0, 8.0, 0.0), (0.0, 16.0, -24.0), (-8.0, 24.0, -24.0), (0.0, 16.0, 0.0), (-8.0, 8.0, -24.0), (-8.0, 24.0, 0.0), (-8.0, 8.0, 0.0), (-16.0, 16.0, 0.0), (-16.0, 16.0, -24.0), (8.0, -8.0, -24.0), (-8.0, 8.0, 464.0), (8.0, -8.0, 464.0), (0.0, 16.0, 464.0), (16.0, 0.0, 464.0), (16.0, 0.0, -24.0)], [], [(3, 2, 0), (1, 3, 0), (4, 5, 7), (4, 7, 6), (0, 4, 6), (0, 6, 1), (7, 5, 2), (3, 7, 2), (5, 4, 0), (2, 5, 0), (1, 6, 7), (1, 7, 3), (8, 9, 16), (13, 8, 16), (5, 11, 10), (5, 10, 7), (16, 5, 7), (16, 7, 13), (10, 11, 9), (8, 10, 9), (11, 5, 16), (9, 11, 16), (13, 7, 10), (13, 10, 8), (13, 16, 14), (12, 13, 14), (17, 18, 19), (17, 19, 15), (14, 17, 15), (14, 15, 12), (19, 18, 16), (13, 19, 16), (18, 17, 14), (16, 18, 14), (12, 15, 19), (12, 19, 13), (12, 23, 24), (25, 12, 24), (22, 21, 15), (22, 15, 20), (24, 22, 20), (24, 20, 25), (15, 21, 23), (12, 15, 23), (21, 22, 24), (23, 21, 24), (25, 20, 15), (25, 15, 12)])
me_hubbell_vent.polygons.foreach_set('use_smooth', [True] * 48)
_uv = me_hubbell_vent.uv_layers.new(name='UVMap')
_uv.uv.foreach_set('vector', [0.0, 0.0, 0.0, 0.0, 0.0, 0.0, 0.0, 0.0, 0.0, 0.0, 0.0, 0.0, 0.0, 0.0, 0.0, 0.0, 0.0, 0.0, 0.0, 0.0, 0.0, 0.0, 0.0, 0.0, 0.0, 0.0, 0.0, 0.0, 0.0, 0.0, 0.0, 0.0, 0.0, 0.0, 0.0, 0.0, 0.0, 0.0, 0.0, 0.0, 0.0, 0.0, 0.0, 0.0, 0.0, 0.0, 0.0, 0.0, 0.0, 0.0, 0.0, 0.0, 0.0, 0.0, 0.0, 0.0, 0.0, 0.0, 0.0, 0.0, 0.0, 0.0, 0.0, 0.0, 0.0, 0.0, 0.0, 0.0, 0.0, 0.0, 0.0, 0.0, 0.0, 0.0, 0.0, 0.0, 0.0, 0.0, 0.0, 0.0, 0.0, 0.0, 0.0, 0.0, 0.0, 0.0, 0.0, 0.0, 0.0, 0.0, 0.0, 0.0, 0.0, 0.0, 0.0, 0.0, 0.0, 0.0, 0.0, 0.0, 0.0, 0.0, 0.0, 0.0, 0.0, 0.0, 0.0, 0.0, 0.0, 0.0, 0.0, 0.0, 0.0, 0.0, 0.0, 0.0, 0.0, 0.0, 0.0, 0.0, 0.0, 0.0, 0.0, 0.0, 0.0, 0.0, 0.0, 0.0, 0.0, 0.0, 0.0, 0.0, 0.0, 0.0, 0.0, 0.0, 0.0, 0.0, 0.0, 0.0, 0.0, 0.0, 0.0, 0.0, 0.0, 0.0, 0.0, 0.0, 0.0, 0.0, 0.0, 0.0, 0.0, 0.0, 0.0, 0.0, 0.0, 0.0, 0.0, 0.0, 0.0, 0.0, 0.0, 0.0, 0.0, 0.0, 0.0, 0.0, 0.0, 0.0, 0.0, 0.0, 0.0, 0.0, 0.0, 0.0, 0.0, 0.0, 0.0, 0.0, 0.0, 0.0, 0.0, 0.0, 0.0, 0.0, 0.0, 0.0, 0.0, 0.0, 0.0, 0.0, 0.0, 0.0, 0.0, 0.0, 0.0, 0.0, 0.0, 0.0, 0.0, 0.0, 0.0, 0.0, 0.0, 0.0, 0.0, 0.0, 0.0, 0.0, 0.0, 0.0, 0.0, 0.0, 0.0, 0.0, 0.0, 0.0, 0.0, 0.0, 0.0, 0.0, 0.0, 0.0, 0.0, 0.0, 0.0, 0.0, 0.0, 0.0, 0.0, 0.0, 0.0, 0.0, 0.0, 0.0, 0.0, 0.0, 0.0, 0.0, 0.0, 0.0, 0.0, 0.0, 0.0, 0.0, 0.0, 0.0, 0.0, 0.0, 0.0, 0.0, 0.0, 0.0, 0.0, 0.0, 0.0, 0.0, 0.0, 0.0, 0.0, 0.0, 0.0, 0.0, 0.0, 0.0, 0.0, 0.0, 0.0, 0.0, 0.0, 0.0, 0.0, 0.0, 0.0, 0.0, 0.0, 0.0, 0.0, 0.0, 0.0, 0.0, 0.0, 0.0, 0.0, 0.0, 0.0, 0.0])
me_hubbell_vent.materials.append(mat_dev_measuregeneric01_vmt)
me_hubbell_vent.use_remesh_preserve_volume = False
me_hubbell_vent.use_remesh_preserve_attributes = False
me_hubbell_vent.use_mirror_vertex_groups = False
me_hubbell_vent.update()
me_cube_004 = bpy.data.meshes.new('Cube.004')
me_cube_004.from_pydata([(-8.0, -23.0, -21.38), (-8.0, -23.0, 0.0), (15.0, 0.0, -21.38), (15.0, 0.0, 0.0), (-34.0, 3.0, -21.0), (-34.0, 13.0, -21.0), (-34.0, 13.0, 0.0), (-34.0, 3.0, 0.0), (-21.0, 26.0, -21.0), (-11.0, 26.0, -21.0), (-11.0, 26.0, 0.0), (-21.0, 26.0, 0.0)], [], [(6, 11, 8, 5), (4, 5, 8, 9, 2, 0), (3, 1, 0, 2), (1, 7, 4, 0), (4, 7, 6, 5), (1, 3, 10, 11, 6, 7), (10, 9, 8, 11), (10, 3, 2, 9)])
me_cube_004.polygons.foreach_set('use_smooth', [True] * 8)
me_cube_004.use_remesh_preserve_volume = False
me_cube_004.use_remesh_preserve_attributes = False
me_cube_004.use_mirror_vertex_groups = False
me_cube_004.update()
me_cube = bpy.data.meshes.new('Cube')
me_cube.from_pydata([(8.0, -7.0, -0.125), (8.0, -7.0, 449.0), (-7.0, 8.0, -0.125), (-7.0, 8.0, 449.0), (15.0, 0.0, -0.125), (15.0, 0.0, 449.0), (0.0, 15.0, -0.125), (0.0, 15.0, 449.0), (3.0, -3.0, -15.0), (11.0, 5.0, -15.0)], [(8, 9)], [(6, 4, 0, 2), (3, 7, 6, 2), (0, 1, 3, 2), (5, 1, 0, 4), (5, 7, 3, 1), (6, 7, 5, 4)])
me_cube.polygons.foreach_set('use_smooth', [True] * 6)
me_cube.use_remesh_preserve_volume = False
me_cube.use_remesh_preserve_attributes = False
me_cube.use_mirror_vertex_groups = False
me_cube.update()

# ---- objects
ob_hubbell_vent = bpy.data.objects.new('hubbell_vent', me_cube_002)
ob_cube = bpy.data.objects.new('Cube', me_cube_001)
ob_hubbell_vent_import = bpy.data.objects.new('hubbell_vent_import', me_hubbell_vent)
ob_cube_002 = bpy.data.objects.new('Cube.002', me_cube_004)
ob_cube_001 = bpy.data.objects.new('Cube.001', me_cube)

# ---- transforms, parenting, visibility, modifiers, constraints
ob_hubbell_vent.location = (0.0, 0.0, 0.0)
ob_hubbell_vent.lineart.crease_threshold = 0.0
_m = ob_hubbell_vent.modifiers.new('EdgeSplit', 'EDGE_SPLIT')
_m.use_edge_angle = False
ob_cube.location = (56.0, 16.0, 16.0)
ob_cube.lineart.crease_threshold = 0.0
ob_hubbell_vent_import.location = (0.0, 0.0, 0.0)
ob_hubbell_vent_import.lineart.crease_threshold = 0.0
_vg = ob_hubbell_vent_import.vertex_groups.new(name='Ent0')
_vg.add([0, 1, 2, 3, 4, 5, 6, 7, 8, 9, 10, 11, 12, 13, 14, 15, 16, 17, 18, 19, 20, 21, 22, 23, 24, 25], 1.0, 'REPLACE')
_m = ob_hubbell_vent_import.modifiers.new('Armature', 'ARMATURE')
ob_cube_002.location = (0.0, 0.0, 0.0)
ob_cube_002.lineart.crease_threshold = 0.0
ob_cube_001.location = (0.0, 0.0, 0.0)
ob_cube_001.lineart.crease_threshold = 0.0

# ---- collection membership
col_collection_1.objects.link(ob_hubbell_vent)
col_collection_9.objects.link(ob_cube)
col_collection_10.objects.link(ob_hubbell_vent_import)
col_collection_11.objects.link(ob_cube_002)
col_collection_11.objects.link(ob_cube_001)

# ---- scene / render settings (as saved in the file)
scene.frame_start = 1; scene.frame_end = 250; scene.frame_set(0)
scene.render.engine = 'BLENDER_EEVEE_NEXT'
scene.render.resolution_percentage = 50
scene.render.dither_intensity = 0.0
scene.cycles.use_denoising = False
scene.cycles.samples = 144
scene.cycles.sampling_pattern = 'TABULATED_SOBOL'
scene.cycles.light_sampling_threshold = 0.0
scene.cycles.use_adaptive_sampling = False
scene.cycles.use_light_tree = False
scene.cycles.blur_glossy = 0.0
scene.cycles.pixel_filter_type = 'GAUSSIAN'
scene.cycles.sample_clamp_indirect = 0.0
scene.cycles.bake_type = 'AO'
scene.view_settings.view_transform = 'Standard'
bpy.context.view_layer.update()

# ---- added for rendering (the .blend has no active camera and no usable light): camera, sun
cam_auto = bpy.data.cameras.new('AutoCamera')
cam_auto.lens = 50.0
cam_auto.sensor_width = 36.0
cam_auto.clip_end = 8035.3
ob_auto_camera = bpy.data.objects.new('AutoCamera', cam_auto)
scene.collection.objects.link(ob_auto_camera)
ob_auto_camera.location = (448.325, -544.924, 586.283)
ob_auto_camera.rotation_euler = (1.09748, -7.21219e-08, 0.694738)
scene.camera = ob_auto_camera
light_auto_sun = bpy.data.lights.new('AutoSun', 'SUN')
light_auto_sun.energy = 3.0
light_auto_sun.angle = 0.0523599
ob_auto_sun = bpy.data.objects.new('AutoSun', light_auto_sun)
scene.collection.objects.link(ob_auto_sun)
ob_auto_sun.rotation_euler = (0.872665, 0.174533, 0.523599)
bpy.context.view_layer.update()
